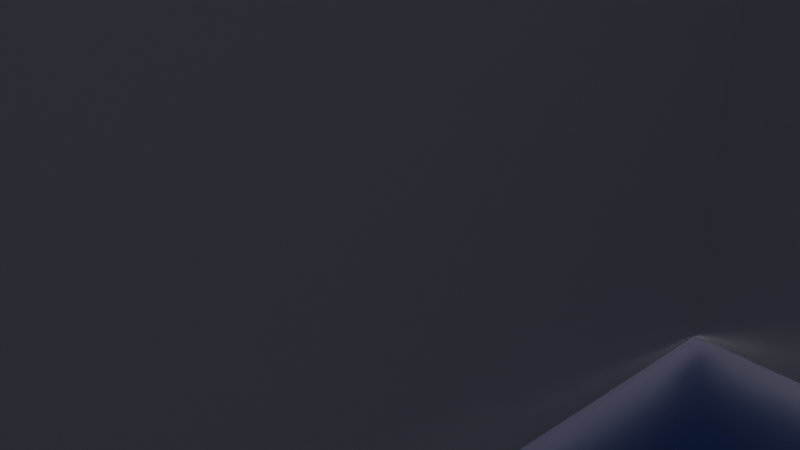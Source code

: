 # Source: level-point.blend  (saved by Blender 2.90.8; exported with 4.5.12 LTS)
import bpy
from mathutils import Matrix  # noqa: F401  (used for matrix-valued properties, if any)

bpy.ops.wm.read_factory_settings(use_empty=True)
scene = bpy.context.scene
scene.name = 'Scene'

# ---- collections
col_scene = bpy.data.collections.new('Scene'); scene.collection.children.link(col_scene)
col_colliders = bpy.data.collections.new('Colliders'); scene.collection.children.link(col_colliders)

# ---- materials (node trees are filled in below, after node groups)
mat_material_001 = bpy.data.materials.new('Material.001')
mat_material_001.use_transparent_shadow = False
mat_tablewood = bpy.data.materials.new('TableWood')
mat_tablewood.use_transparent_shadow = False
mat_wooden = bpy.data.materials.new('Wooden')
mat_wooden.use_transparent_shadow = False
mat_gauc = bpy.data.materials.new('Gauc')
mat_gauc.use_transparent_shadow = False
mat_material_002 = bpy.data.materials.new('Material.002')
mat_material_002.use_transparent_shadow = False

# ---- material node trees
mat_material_001.use_nodes = True; mat_material_001.node_tree.nodes.clear()
_N = mat_material_001.node_tree.nodes; _L = mat_material_001.node_tree.links
n0 = _N.new('ShaderNodeOutputMaterial'); n0.name = 'Material Output'; n0.location = (300, 300)
n1 = _N.new('ShaderNodeBsdfPrincipled'); n1.name = 'Principled BSDF'; n1.location = (10, 300)
n1.distribution = 'GGX'
n1.subsurface_method = 'BURLEY'
n1.inputs[3].default_value = 1.45
n1.inputs[28].default_value = 1.0
_L.new(n1.outputs[0], n0.inputs[0])
n0.is_active_output = True
mat_tablewood.use_nodes = True; mat_tablewood.node_tree.nodes.clear()
_N = mat_tablewood.node_tree.nodes; _L = mat_tablewood.node_tree.links
n0 = _N.new('ShaderNodeOutputMaterial'); n0.name = 'Material Output'; n0.location = (300, 300)
n1 = _N.new('ShaderNodeBsdfPrincipled'); n1.name = 'Principled BSDF'; n1.location = (10, 300)
n1.distribution = 'GGX'
n1.subsurface_method = 'BURLEY'
n1.inputs[0].default_value = (0.3757, 0.2938, 0.06374, 1.0)
n1.inputs[2].default_value = 0.625
n1.inputs[3].default_value = 1.45
n1.inputs[13].default_value = 0.1167
n1.inputs[27].default_value = (0.0, 0.0, 0.0, 1.0)
n1.inputs[28].default_value = 1.0
_L.new(n1.outputs[0], n0.inputs[0])
n0.is_active_output = True
mat_wooden.use_nodes = True; mat_wooden.node_tree.nodes.clear()
_N = mat_wooden.node_tree.nodes; _L = mat_wooden.node_tree.links
n0 = _N.new('ShaderNodeOutputMaterial'); n0.name = 'Material Output'; n0.location = (300, 300)
n1 = _N.new('ShaderNodeBsdfPrincipled'); n1.name = 'Principled BSDF'; n1.location = (10, 300)
n1.distribution = 'GGX'
n1.subsurface_method = 'BURLEY'
n1.inputs[0].default_value = (0.686, 0.3675, 0.1256, 1.0)
n1.inputs[2].default_value = 0.625
n1.inputs[3].default_value = 1.45
n1.inputs[13].default_value = 0.175
n1.inputs[27].default_value = (0.0, 0.0, 0.0, 1.0)
n1.inputs[28].default_value = 1.0
_L.new(n1.outputs[0], n0.inputs[0])
n0.is_active_output = True
mat_gauc.use_nodes = True; mat_gauc.node_tree.nodes.clear()
_N = mat_gauc.node_tree.nodes; _L = mat_gauc.node_tree.links
n0 = _N.new('ShaderNodeOutputMaterial'); n0.name = 'Material Output'; n0.location = (300, 300)
n1 = _N.new('ShaderNodeBsdfPrincipled'); n1.name = 'Principled BSDF'; n1.location = (10, 300)
n1.distribution = 'GGX'
n1.subsurface_method = 'BURLEY'
n1.inputs[0].default_value = (0.8, 0.0, 0.006122, 1.0)
n1.inputs[2].default_value = 0.6917
n1.inputs[3].default_value = 1.45
n1.inputs[13].default_value = 0.06667
n1.inputs[27].default_value = (0.0, 0.0, 0.0, 1.0)
n1.inputs[28].default_value = 1.0
_L.new(n1.outputs[0], n0.inputs[0])
n0.is_active_output = True
mat_material_002.use_nodes = True; mat_material_002.node_tree.nodes.clear()
_N = mat_material_002.node_tree.nodes; _L = mat_material_002.node_tree.links
n0 = _N.new('ShaderNodeOutputMaterial'); n0.name = 'Material Output'; n0.location = (300, 300)
n1 = _N.new('ShaderNodeBsdfPrincipled'); n1.name = 'Principled BSDF'; n1.location = (10, 300)
n1.distribution = 'GGX'
n1.subsurface_method = 'BURLEY'
n1.inputs[0].default_value = (0.0073, 0.0022, 0.01597, 1.0)
n1.inputs[3].default_value = 1.45
n1.inputs[27].default_value = (0.0, 0.004391, 0.02122, 1.0)
n1.inputs[28].default_value = 1.0
_L.new(n1.outputs[0], n0.inputs[0])
n0.is_active_output = True

# ---- world
world_world = bpy.data.worlds.new('World'); scene.world = world_world
world_world.use_nodes = True; world_world.node_tree.nodes.clear()
_N = world_world.node_tree.nodes; _L = world_world.node_tree.links
n0 = _N.new('ShaderNodeOutputWorld'); n0.name = 'World Output'; n0.location = (300, 300)
n1 = _N.new('ShaderNodeBackground'); n1.name = 'Background'; n1.location = (10, 300)
n1.inputs[0].default_value = (0.05088, 0.05088, 0.05088, 1.0)
_L.new(n1.outputs[0], n0.inputs[0])
n0.is_active_output = True
world_world.color = (0.05088, 0.05088, 0.05088)
world_world.use_sun_shadow = False
world_world.sun_shadow_jitter_overblur = 0.0

# ---- cameras
cam_camera = bpy.data.cameras.new('Camera')
cam_camera.clip_end = 100.0
cam_camera.ortho_scale = 7.314

# ---- lights
light_light = bpy.data.lights.new('Light', 'POINT')
light_light.transmission_factor = 0.0
light_light.energy = 1000.0
light_light.shadow_soft_size = 0.1
light_light.shadow_maximum_resolution = 0.006
light_light.use_absolute_resolution = True

# ---- meshes
me_plane = bpy.data.meshes.new('Plane')
me_plane.from_pydata([(1.153, -19.88, 0.0), (1.158, 6.463, 0.0), (-8.014, -20.05, 0.0), (-8.014, 6.635, 0.0), (1.153, -20.05, 0.0), (1.158, 6.635, 0.0), (-8.014, -20.05, 0.0), (-8.014, 6.635, 0.0), (1.153, -20.05, 0.0), (1.158, 6.635, 0.0), (-7.866, -19.88, 0.0), (-7.866, 6.463, 0.0), (1.005, 6.635, 0.0), (1.005, 6.635, 0.0), (1.005, 6.463, 0.0), (5.422, 2.576, 0.0), (5.422, 2.576, 0.0), (5.275, 2.576, 0.0), (1.158, 2.729, 0.0), (1.005, 2.729, 0.0), (5.422, 2.729, 0.0), (5.422, 2.729, 0.0), (5.275, 2.729, 0.0), (1.158, 2.576, 0.0), (1.005, 2.576, 0.0), (5.422, -16.16, 0.0), (5.422, -16.16, 0.0), (5.275, -16.16, 0.0), (1.005, -20.05, 0.0), (1.005, -20.05, 0.0), (1.005, -19.88, 0.0), (5.422, -16.32, 0.0), (5.422, -16.32, 0.0), (5.275, -16.32, 0.0), (1.153, -16.16, 0.0), (1.153, -16.32, 0.0), (1.005, -16.32, 0.0), (1.005, -16.16, 0.0)], [], [(29, 30, 10, 6), (28, 29, 6, 2), (6, 10, 11, 7), (2, 6, 7, 3), (13, 14, 1, 5), (1, 14, 19, 18), (30, 29, 4, 0), (26, 27, 33, 32), (3, 7, 13, 12), (7, 11, 14, 13), (17, 16, 21, 22), (12, 13, 5, 9), (16, 15, 20, 21), (17, 22, 18, 23), (24, 23, 18, 19), (15, 16, 26, 25), (16, 17, 27, 26), (25, 26, 32, 31), (29, 28, 8, 4), (33, 27, 34, 35), (30, 0, 35, 36), (37, 36, 35, 34)])
_uv = me_plane.uv_layers.new(name='UVMap')
_uv.uv.foreach_set('vector', [0.0, 0.0, 0.0, 0.0, 0.0, 0.0, 0.0, 0.0, 0.0, 0.0, 0.0, 0.0, 0.0, 0.0, 0.0, 0.0, 0.0, 0.0, 0.0, 0.0, 0.0, 0.0, 0.0, 0.0, 0.0, 0.0, 0.0, 0.0, 0.0, 0.0, 0.0, 0.0, 0.0, 0.0, 0.0, 0.0, 0.0, 0.0, 0.0, 0.0, 0.0, 0.0, 0.0, 0.0, 0.0, 0.0, 0.0, 0.0, 0.0, 0.0, 0.0, 0.0, 0.0, 0.0, 0.0, 0.0, 0.0, 0.0, 0.0, 0.0, 0.0, 0.0, 0.0, 0.0, 0.0, 0.0, 0.0, 0.0, 0.0, 0.0, 0.0, 0.0, 0.0, 0.0, 0.0, 0.0, 0.0, 0.0, 0.0, 0.0, 0.0, 0.0, 0.0, 0.0, 0.0, 0.0, 0.0, 0.0, 0.0, 0.0, 0.0, 0.0, 0.0, 0.0, 0.0, 0.0, 0.0, 0.0, 0.0, 0.0, 0.0, 0.0, 0.0, 0.0, 0.0, 0.0, 0.0, 0.0, 0.0, 0.0, 0.0, 0.0, 0.0, 0.0, 0.0, 0.0, 0.0, 0.0, 0.0, 0.0, 0.0, 0.0, 0.0, 0.0, 0.0, 0.0, 0.0, 0.0, 0.0, 0.0, 0.0, 0.0, 0.0, 0.0, 0.0, 0.0, 0.0, 0.0, 0.0, 0.0, 0.0, 0.0, 0.0, 0.0, 0.0, 0.0, 0.0, 0.0, 0.0, 0.0, 0.0, 0.0, 0.0, 0.0, 0.0, 0.0, 0.0, 0.0, 0.0, 0.0, 0.0, 0.0, 0.0, 0.0, 0.0, 0.0, 0.0, 0.0, 0.0, 0.0, 0.0, 0.0, 0.0, 0.0, 0.0, 0.0])
me_plane.materials.append(mat_material_001)
me_plane.use_remesh_fix_poles = True
me_plane.use_remesh_preserve_attributes = False
me_plane.use_mirror_vertex_groups = False
me_plane.update()
me_cube_006 = bpy.data.meshes.new('Cube.006')
me_cube_006.from_pydata([(1.278, -2.943, 0.04777), (1.278, -2.943, -0.04777), (-1.278, -2.943, 0.04777), (-1.278, -2.943, -0.04777), (1.278, 2.943, 0.04777), (1.278, 2.943, -0.04777), (-1.278, 2.943, 0.04777), (-1.278, 2.943, -0.04777), (-1.8e-07, -2.384, 0.04777), (-1.8e-07, -2.384, -0.04777), (1.8e-07, 2.384, 0.04777), (1.8e-07, 2.384, -0.04777), (1.278, -2.984, 0.04777), (1.278, -2.984, -0.04777), (-1.278, -2.984, 0.04777), (-1.278, -2.984, -0.04777), (-1.831e-07, -2.426, 0.04777), (-1.831e-07, -2.426, -0.04777), (1.278, -4.403, 0.04777), (1.278, -4.403, -0.04777), (-1.278, -4.403, 0.04777), (-1.278, -4.403, -0.04777), (-3.745e-07, -4.96, 0.04777), (-3.745e-07, -4.96, -0.04777), (1.278, 4.407, 0.04777), (1.278, 4.407, -0.04777), (-1.278, 4.407, 0.04777), (-1.278, 4.407, -0.04777), (3.748e-07, 4.965, 0.04777), (3.748e-07, 4.965, -0.04777), (1.278, 2.988, 0.04777), (1.278, 2.988, -0.04777), (-1.278, 2.988, 0.04777), (-1.278, 2.988, -0.04777), (1.835e-07, 2.431, 0.04777), (1.835e-07, 2.431, -0.04777)], [], [(8, 9, 3, 2), (2, 3, 7, 6), (10, 11, 5, 4), (4, 5, 1, 0), (8, 10, 4, 0), (11, 9, 1, 5), (7, 3, 9, 11), (2, 6, 10, 8), (6, 7, 11, 10), (0, 1, 9, 8), (16, 14, 15, 17), (12, 16, 17, 13), (22, 23, 21, 20), (18, 19, 23, 22), (17, 15, 21, 23), (16, 12, 18, 22), (13, 17, 23, 19), (15, 14, 20, 21), (12, 13, 19, 18), (14, 16, 22, 20), (28, 26, 27, 29), (24, 28, 29, 25), (34, 35, 33, 32), (30, 31, 35, 34), (29, 27, 33, 35), (28, 24, 30, 34), (25, 29, 35, 31), (27, 26, 32, 33), (24, 25, 31, 30), (26, 28, 34, 32)])
_uv = me_cube_006.uv_layers.new(name='UVMap')
_uv.uv.foreach_set('vector', [0.375, 0.125, 0.625, 0.125, 0.625, 0.25, 0.375, 0.25, 0.375, 0.25, 0.625, 0.25, 0.625, 0.5, 0.375, 0.5, 0.375, 0.625, 0.625, 0.625, 0.625, 0.75, 0.375, 0.75, 0.375, 0.75, 0.625, 0.75, 0.625, 1.0, 0.375, 1.0, 0.125, 0.625, 0.375, 0.625, 0.375, 0.75, 0.125, 0.75, 0.625, 0.625, 0.875, 0.625, 0.875, 0.75, 0.625, 0.75, 0.625, 0.5, 0.875, 0.5, 0.875, 0.625, 0.625, 0.625, 0.125, 0.5, 0.375, 0.5, 0.375, 0.625, 0.125, 0.625, 0.375, 0.5, 0.625, 0.5, 0.625, 0.625, 0.375, 0.625, 0.375, 0.0, 0.625, 0.0, 0.625, 0.125, 0.375, 0.125, 0.375, 0.125, 0.375, 0.25, 0.625, 0.25, 0.625, 0.125, 0.375, 0.0, 0.375, 0.125, 0.625, 0.125, 0.625, 0.0, 0.375, 0.125, 0.625, 0.125, 0.625, 0.25, 0.375, 0.25, 0.375, 0.0, 0.625, 0.0, 0.625, 0.125, 0.375, 0.125, 0.625, 0.125, 0.625, 0.25, 0.625, 0.25, 0.625, 0.125, 0.375, 0.125, 0.375, 0.0, 0.375, 0.0, 0.375, 0.125, 0.625, 0.0, 0.625, 0.125, 0.625, 0.125, 0.625, 0.0, 0.625, 0.25, 0.375, 0.25, 0.375, 0.25, 0.625, 0.25, 0.375, 0.0, 0.625, 0.0, 0.625, 0.0, 0.375, 0.0, 0.375, 0.25, 0.375, 0.125, 0.375, 0.125, 0.375, 0.25, 0.375, 0.125, 0.375, 0.25, 0.625, 0.25, 0.625, 0.125, 0.375, 0.0, 0.375, 0.125, 0.625, 0.125, 0.625, 0.0, 0.375, 0.125, 0.625, 0.125, 0.625, 0.25, 0.375, 0.25, 0.375, 0.0, 0.625, 0.0, 0.625, 0.125, 0.375, 0.125, 0.625, 0.125, 0.625, 0.25, 0.625, 0.25, 0.625, 0.125, 0.375, 0.125, 0.375, 0.0, 0.375, 0.0, 0.375, 0.125, 0.625, 0.0, 0.625, 0.125, 0.625, 0.125, 0.625, 0.0, 0.625, 0.25, 0.375, 0.25, 0.375, 0.25, 0.625, 0.25, 0.375, 0.0, 0.625, 0.0, 0.625, 0.0, 0.375, 0.0, 0.375, 0.25, 0.375, 0.125, 0.375, 0.125, 0.375, 0.25])
me_cube_006.materials.append(mat_tablewood)
me_cube_006.use_remesh_fix_poles = True
me_cube_006.use_remesh_preserve_attributes = False
me_cube_006.use_mirror_vertex_groups = False
me_cube_006.update()
me_cube_007 = bpy.data.meshes.new('Cube.007')
me_cube_007.from_pydata([(0.7192, -1.82, 0.04777), (0.7192, -1.82, -0.04777), (-0.7192, -1.82, 0.04777), (-0.7192, -1.82, -0.04777), (0.7192, 1.82, 0.04777), (0.7192, 1.82, -0.04777), (-0.7192, 1.82, 0.04777), (-0.7192, 1.82, -0.04777)], [], [(0, 1, 3, 2), (2, 3, 7, 6), (6, 7, 5, 4), (4, 5, 1, 0), (2, 6, 4, 0), (7, 3, 1, 5)])
_uv = me_cube_007.uv_layers.new(name='UVMap')
_uv.uv.foreach_set('vector', [0.375, 0.0, 0.625, 0.0, 0.625, 0.25, 0.375, 0.25, 0.375, 0.25, 0.625, 0.25, 0.625, 0.5, 0.375, 0.5, 0.375, 0.5, 0.625, 0.5, 0.625, 0.75, 0.375, 0.75, 0.375, 0.75, 0.625, 0.75, 0.625, 1.0, 0.375, 1.0, 0.125, 0.5, 0.375, 0.5, 0.375, 0.75, 0.125, 0.75, 0.625, 0.5, 0.875, 0.5, 0.875, 0.75, 0.625, 0.75])
me_cube_007.materials.append(mat_wooden)
me_cube_007.use_remesh_fix_poles = True
me_cube_007.use_remesh_preserve_attributes = False
me_cube_007.use_mirror_vertex_groups = False
me_cube_007.update()
me_cube_008 = bpy.data.meshes.new('Cube.008')
me_cube_008.from_pydata([(0.7192, -0.573, 0.04777), (0.7192, -0.573, -1.081), (-0.7192, -0.573, 0.04777), (-0.7192, -0.573, -1.081), (0.7192, 0.573, 0.04777), (0.7192, 0.573, -1.081), (-0.7192, 0.573, 0.04777), (-0.7192, 0.573, -1.081)], [], [(0, 1, 3, 2), (2, 3, 7, 6), (6, 7, 5, 4), (4, 5, 1, 0), (2, 6, 4, 0), (7, 3, 1, 5)])
_uv = me_cube_008.uv_layers.new(name='UVMap')
_uv.uv.foreach_set('vector', [0.375, 0.0, 0.625, 0.0, 0.625, 0.25, 0.375, 0.25, 0.375, 0.25, 0.625, 0.25, 0.625, 0.5, 0.375, 0.5, 0.375, 0.5, 0.625, 0.5, 0.625, 0.75, 0.375, 0.75, 0.375, 0.75, 0.625, 0.75, 0.625, 1.0, 0.375, 1.0, 0.125, 0.5, 0.375, 0.5, 0.375, 0.75, 0.125, 0.75, 0.625, 0.5, 0.875, 0.5, 0.875, 0.75, 0.625, 0.75])
me_cube_008.materials.append(mat_wooden)
me_cube_008.use_remesh_fix_poles = True
me_cube_008.use_remesh_preserve_attributes = False
me_cube_008.use_mirror_vertex_groups = False
me_cube_008.update()
me_cube_015 = bpy.data.meshes.new('Cube.015')
me_cube_015.from_pydata([(-1.21, -0.5857, -0.315), (-1.21, -0.5857, 0.315), (-1.21, 0.5857, -0.315), (-1.21, 0.5857, 0.315), (1.21, -0.5857, -0.315), (1.21, -0.5857, 0.315), (1.21, 0.5857, -0.315), (1.21, 0.5857, 0.315)], [], [(0, 1, 3, 2), (2, 3, 7, 6), (6, 7, 5, 4), (4, 5, 1, 0), (2, 6, 4, 0), (7, 3, 1, 5)])
_uv = me_cube_015.uv_layers.new(name='UVMap')
_uv.uv.foreach_set('vector', [0.375, 0.0, 0.625, 0.0, 0.625, 0.25, 0.375, 0.25, 0.375, 0.25, 0.625, 0.25, 0.625, 0.5, 0.375, 0.5, 0.375, 0.5, 0.625, 0.5, 0.625, 0.75, 0.375, 0.75, 0.375, 0.75, 0.625, 0.75, 0.625, 1.0, 0.375, 1.0, 0.125, 0.5, 0.375, 0.5, 0.375, 0.75, 0.125, 0.75, 0.625, 0.5, 0.875, 0.5, 0.875, 0.75, 0.625, 0.75])
me_cube_015.materials.append(mat_wooden)
me_cube_015.use_remesh_fix_poles = True
me_cube_015.use_remesh_preserve_attributes = False
me_cube_015.use_mirror_vertex_groups = False
me_cube_015.update()
me_cube_018 = bpy.data.meshes.new('Cube.018')
me_cube_018.from_pydata([(-1.125, -0.5857, -1.789), (-1.125, -0.5857, 1.789), (-1.125, 0.5857, -1.789), (-1.125, 0.5857, 1.789), (1.125, -0.5857, -1.789), (1.125, -0.5857, 1.789), (1.125, 0.5857, -1.789), (1.125, 0.5857, 1.789), (-1.043, 0.5857, 1.658), (-1.043, 0.5857, -1.658), (1.043, 0.5857, -1.658), (1.043, 0.5857, 1.658), (-1.043, -0.5168, 1.658), (-1.043, -0.5168, -1.658), (1.043, -0.5168, -1.658), (1.043, -0.5168, 1.658)], [], [(0, 1, 3, 2), (3, 7, 11, 8), (6, 7, 5, 4), (4, 5, 1, 0), (2, 6, 4, 0), (7, 3, 1, 5), (8, 11, 15, 12), (2, 3, 8, 9), (7, 6, 10, 11), (6, 2, 9, 10), (13, 12, 15, 14), (9, 8, 12, 13), (11, 10, 14, 15), (10, 9, 13, 14)])
_uv = me_cube_018.uv_layers.new(name='UVMap')
_uv.uv.foreach_set('vector', [0.375, 0.0, 0.625, 0.0, 0.625, 0.25, 0.375, 0.25, 0.875, 0.5, 0.625, 0.5, 0.625, 0.5, 0.875, 0.5, 0.375, 0.5, 0.625, 0.5, 0.625, 0.75, 0.375, 0.75, 0.375, 0.75, 0.625, 0.75, 0.625, 1.0, 0.375, 1.0, 0.125, 0.5, 0.375, 0.5, 0.375, 0.75, 0.125, 0.75, 0.625, 0.5, 0.875, 0.5, 0.875, 0.75, 0.625, 0.75, 0.875, 0.5, 0.625, 0.5, 0.625, 0.5, 0.875, 0.5, 0.375, 0.25, 0.625, 0.25, 0.625, 0.25, 0.375, 0.25, 0.625, 0.5, 0.375, 0.5, 0.375, 0.5, 0.625, 0.5, 0.375, 0.5, 0.125, 0.5, 0.125, 0.5, 0.375, 0.5, 0.375, 0.25, 0.625, 0.25, 0.625, 0.5, 0.375, 0.5, 0.375, 0.25, 0.625, 0.25, 0.625, 0.25, 0.375, 0.25, 0.625, 0.5, 0.375, 0.5, 0.375, 0.5, 0.625, 0.5, 0.375, 0.5, 0.125, 0.5, 0.125, 0.5, 0.375, 0.5])
me_cube_018.materials.append(mat_wooden)
me_cube_018.use_remesh_fix_poles = True
me_cube_018.use_remesh_preserve_attributes = False
me_cube_018.use_mirror_vertex_groups = False
me_cube_018.update()
me_cube_019 = bpy.data.meshes.new('Cube.019')
me_cube_019.from_pydata([(0.7192, -1.221, 0.04777), (0.7192, -1.221, -0.04777), (-0.7192, -1.221, 0.04777), (-0.7192, -1.221, -0.04777), (0.7192, 1.221, 0.04777), (0.7192, 1.221, -0.04777), (-0.7192, 1.221, 0.04777), (-0.7192, 1.221, -0.04777)], [], [(0, 1, 3, 2), (2, 3, 7, 6), (6, 7, 5, 4), (4, 5, 1, 0), (2, 6, 4, 0), (7, 3, 1, 5)])
_uv = me_cube_019.uv_layers.new(name='UVMap')
_uv.uv.foreach_set('vector', [0.375, 0.0, 0.625, 0.0, 0.625, 0.25, 0.375, 0.25, 0.375, 0.25, 0.625, 0.25, 0.625, 0.5, 0.375, 0.5, 0.375, 0.5, 0.625, 0.5, 0.625, 0.75, 0.375, 0.75, 0.375, 0.75, 0.625, 0.75, 0.625, 1.0, 0.375, 1.0, 0.125, 0.5, 0.375, 0.5, 0.375, 0.75, 0.125, 0.75, 0.625, 0.5, 0.875, 0.5, 0.875, 0.75, 0.625, 0.75])
me_cube_019.materials.append(mat_wooden)
me_cube_019.use_remesh_fix_poles = True
me_cube_019.use_remesh_preserve_attributes = False
me_cube_019.use_mirror_vertex_groups = False
me_cube_019.update()
me_cube_020 = bpy.data.meshes.new('Cube.020')
me_cube_020.from_pydata([(-0.8466, -0.5857, -1.773), (-0.8466, -0.5857, 1.773), (-0.8466, 0.5857, -1.773), (-0.8466, 0.5857, 1.773), (0.8466, -0.5857, -1.773), (0.8466, -0.5857, 1.773), (0.8466, 0.5857, -1.773), (0.8466, 0.5857, 1.773), (-0.816, 0.5857, 1.709), (-0.816, 0.5857, -1.709), (0.816, 0.5857, -1.709), (0.816, 0.5857, 1.709), (-0.816, -0.5207, 1.709), (-0.816, -0.5207, -1.709), (0.816, -0.5207, -1.709), (0.816, -0.5207, 1.709)], [], [(0, 1, 3, 2), (3, 7, 11, 8), (6, 7, 5, 4), (4, 5, 1, 0), (2, 6, 4, 0), (7, 3, 1, 5), (8, 11, 15, 12), (2, 3, 8, 9), (7, 6, 10, 11), (6, 2, 9, 10), (13, 12, 15, 14), (9, 8, 12, 13), (11, 10, 14, 15), (10, 9, 13, 14)])
_uv = me_cube_020.uv_layers.new(name='UVMap')
_uv.uv.foreach_set('vector', [0.375, 0.0, 0.625, 0.0, 0.625, 0.25, 0.375, 0.25, 0.875, 0.5, 0.625, 0.5, 0.625, 0.5, 0.875, 0.5, 0.375, 0.5, 0.625, 0.5, 0.625, 0.75, 0.375, 0.75, 0.375, 0.75, 0.625, 0.75, 0.625, 1.0, 0.375, 1.0, 0.125, 0.5, 0.375, 0.5, 0.375, 0.75, 0.125, 0.75, 0.625, 0.5, 0.875, 0.5, 0.875, 0.75, 0.625, 0.75, 0.875, 0.5, 0.625, 0.5, 0.625, 0.5, 0.875, 0.5, 0.375, 0.25, 0.625, 0.25, 0.625, 0.25, 0.375, 0.25, 0.625, 0.5, 0.375, 0.5, 0.375, 0.5, 0.625, 0.5, 0.375, 0.5, 0.125, 0.5, 0.125, 0.5, 0.375, 0.5, 0.375, 0.25, 0.625, 0.25, 0.625, 0.5, 0.375, 0.5, 0.375, 0.25, 0.625, 0.25, 0.625, 0.25, 0.375, 0.25, 0.625, 0.5, 0.375, 0.5, 0.375, 0.5, 0.625, 0.5, 0.375, 0.5, 0.125, 0.5, 0.125, 0.5, 0.375, 0.5])
me_cube_020.materials.append(mat_wooden)
me_cube_020.use_remesh_fix_poles = True
me_cube_020.use_remesh_preserve_attributes = False
me_cube_020.use_mirror_vertex_groups = False
me_cube_020.update()
me_cube_021 = bpy.data.meshes.new('Cube.021')
me_cube_021.from_pydata([(-1.262, -0.5857, -0.315), (-1.262, -0.5857, 0.315), (-1.262, 0.5857, -0.315), (-1.262, 0.5857, 0.315), (1.262, -0.5857, -0.315), (1.262, -0.5857, 0.315), (1.262, 0.5857, -0.315), (1.262, 0.5857, 0.315)], [], [(0, 1, 3, 2), (2, 3, 7, 6), (6, 7, 5, 4), (4, 5, 1, 0), (2, 6, 4, 0), (7, 3, 1, 5)])
_uv = me_cube_021.uv_layers.new(name='UVMap')
_uv.uv.foreach_set('vector', [0.375, 0.0, 0.625, 0.0, 0.625, 0.25, 0.375, 0.25, 0.375, 0.25, 0.625, 0.25, 0.625, 0.5, 0.375, 0.5, 0.375, 0.5, 0.625, 0.5, 0.625, 0.75, 0.375, 0.75, 0.375, 0.75, 0.625, 0.75, 0.625, 1.0, 0.375, 1.0, 0.125, 0.5, 0.375, 0.5, 0.375, 0.75, 0.125, 0.75, 0.625, 0.5, 0.875, 0.5, 0.875, 0.75, 0.625, 0.75])
me_cube_021.materials.append(mat_wooden)
me_cube_021.use_remesh_fix_poles = True
me_cube_021.use_remesh_preserve_attributes = False
me_cube_021.use_mirror_vertex_groups = False
me_cube_021.update()
me_cube_022 = bpy.data.meshes.new('Cube.022')
me_cube_022.from_pydata([(-2.049, 2.049, 0.2528), (-2.049, 2.049, -0.2528), (2.049, 2.049, 0.2528), (2.049, 2.049, -0.2528), (-2.049, -2.049, 0.2528), (-2.049, -2.049, -0.2528), (2.049, -2.049, 0.2528), (2.049, -2.049, -0.2528)], [], [(0, 1, 3, 2), (2, 3, 7, 6), (6, 7, 5, 4), (4, 5, 1, 0), (2, 6, 4, 0), (7, 3, 1, 5)])
_uv = me_cube_022.uv_layers.new(name='UVMap')
_uv.uv.foreach_set('vector', [0.375, 0.0, 0.625, 0.0, 0.625, 0.25, 0.375, 0.25, 0.375, 0.25, 0.625, 0.25, 0.625, 0.5, 0.375, 0.5, 0.375, 0.5, 0.625, 0.5, 0.625, 0.75, 0.375, 0.75, 0.375, 0.75, 0.625, 0.75, 0.625, 1.0, 0.375, 1.0, 0.125, 0.5, 0.375, 0.5, 0.375, 0.75, 0.125, 0.75, 0.625, 0.5, 0.875, 0.5, 0.875, 0.75, 0.625, 0.75])
me_cube_022.materials.append(mat_gauc)
me_cube_022.use_remesh_fix_poles = True
me_cube_022.use_remesh_preserve_attributes = False
me_cube_022.use_mirror_vertex_groups = False
me_cube_022.update()
me_cube_023 = bpy.data.meshes.new('Cube.023')
me_cube_023.from_pydata([(2.041, -0.2367, -0.5857), (2.041, -0.2367, 0.5857), (-2.041, -0.2367, -0.5857), (-2.041, -0.2367, 0.5857), (2.041, 0.2367, -0.5857), (2.041, 0.2367, 0.5857), (-2.041, 0.2367, -0.5857), (-2.041, 0.2367, 0.5857)], [], [(0, 1, 3, 2), (2, 3, 7, 6), (6, 7, 5, 4), (4, 5, 1, 0), (2, 6, 4, 0), (7, 3, 1, 5)])
_uv = me_cube_023.uv_layers.new(name='UVMap')
_uv.uv.foreach_set('vector', [0.375, 0.0, 0.625, 0.0, 0.625, 0.25, 0.375, 0.25, 0.375, 0.25, 0.625, 0.25, 0.625, 0.5, 0.375, 0.5, 0.375, 0.5, 0.625, 0.5, 0.625, 0.75, 0.375, 0.75, 0.375, 0.75, 0.625, 0.75, 0.625, 1.0, 0.375, 1.0, 0.125, 0.5, 0.375, 0.5, 0.375, 0.75, 0.125, 0.75, 0.625, 0.5, 0.875, 0.5, 0.875, 0.75, 0.625, 0.75])
me_cube_023.materials.append(mat_gauc)
me_cube_023.use_remesh_fix_poles = True
me_cube_023.use_remesh_preserve_attributes = False
me_cube_023.use_mirror_vertex_groups = False
me_cube_023.update()
me_cube_024 = bpy.data.meshes.new('Cube.024')
me_cube_024.from_pydata([(-0.2367, -2.041, -0.5857), (-0.2367, -2.041, 0.5857), (-0.2367, 2.041, -0.5857), (-0.2367, 2.041, 0.5857), (0.2367, -2.041, -0.5857), (0.2367, -2.041, 0.5857), (0.2367, 2.041, -0.5857), (0.2367, 2.041, 0.5857)], [], [(0, 1, 3, 2), (2, 3, 7, 6), (6, 7, 5, 4), (4, 5, 1, 0), (2, 6, 4, 0), (7, 3, 1, 5)])
_uv = me_cube_024.uv_layers.new(name='UVMap')
_uv.uv.foreach_set('vector', [0.375, 0.0, 0.625, 0.0, 0.625, 0.25, 0.375, 0.25, 0.375, 0.25, 0.625, 0.25, 0.625, 0.5, 0.375, 0.5, 0.375, 0.5, 0.625, 0.5, 0.625, 0.75, 0.375, 0.75, 0.375, 0.75, 0.625, 0.75, 0.625, 1.0, 0.375, 1.0, 0.125, 0.5, 0.375, 0.5, 0.375, 0.75, 0.125, 0.75, 0.625, 0.5, 0.875, 0.5, 0.875, 0.75, 0.625, 0.75])
me_cube_024.materials.append(mat_gauc)
me_cube_024.use_remesh_fix_poles = True
me_cube_024.use_remesh_preserve_attributes = False
me_cube_024.use_mirror_vertex_groups = False
me_cube_024.update()
me_cube_025 = bpy.data.meshes.new('Cube.025')
me_cube_025.from_pydata([(0.5857, -1.125, -0.315), (0.5857, -1.125, 0.315), (-0.5857, -1.125, -0.315), (-0.5857, -1.125, 0.315), (0.5857, 1.125, -0.315), (0.5857, 1.125, 0.315), (-0.5857, 1.125, -0.315), (-0.5857, 1.125, 0.315), (0.5494, -1.09, 0.315), (-0.5857, -1.09, 0.315), (-0.5857, 1.09, 0.315), (0.5494, 1.09, 0.315), (0.5494, -1.09, -0.2744), (-0.5857, -1.09, -0.2744), (-0.5857, 1.09, -0.2744), (0.5494, 1.09, -0.2744)], [], [(0, 1, 3, 2), (3, 9, 13, 2), (6, 7, 5, 4), (4, 5, 1, 0), (2, 6, 4, 0), (6, 2, 13, 14), (11, 10, 14, 15), (5, 7, 10, 11), (3, 1, 8, 9), (1, 5, 11, 8), (14, 13, 12, 15), (9, 8, 12, 13), (8, 11, 15, 12), (6, 14, 10, 7)])
_uv = me_cube_025.uv_layers.new(name='UVMap')
_uv.uv.foreach_set('vector', [0.375, 0.0, 0.625, 0.0, 0.625, 0.25, 0.375, 0.25, 0.625, 0.25, 0.625, 0.25, 0.625, 0.25, 0.375, 0.25, 0.375, 0.5, 0.625, 0.5, 0.625, 0.75, 0.375, 0.75, 0.375, 0.75, 0.625, 0.75, 0.625, 1.0, 0.375, 1.0, 0.125, 0.5, 0.375, 0.5, 0.375, 0.75, 0.125, 0.75, 0.375, 0.5, 0.375, 0.25, 0.875, 0.5, 0.625, 0.5, 0.625, 0.75, 0.625, 0.5, 0.625, 0.5, 0.625, 0.75, 0.625, 0.75, 0.625, 0.5, 0.625, 0.5, 0.625, 0.75, 0.625, 0.25, 0.625, 0.0, 0.625, 0.0, 0.625, 0.25, 0.625, 1.0, 0.625, 0.75, 0.625, 0.75, 0.625, 1.0, 0.625, 0.5, 0.875, 0.5, 0.875, 0.75, 0.625, 0.75, 0.625, 0.25, 0.625, 0.0, 0.625, 0.0, 0.625, 0.25, 0.625, 1.0, 0.625, 0.75, 0.625, 0.75, 0.625, 1.0, 0.375, 0.5, 0.625, 0.5, 0.625, 0.5, 0.625, 0.5])
me_cube_025.materials.append(mat_wooden)
me_cube_025.use_remesh_fix_poles = True
me_cube_025.use_remesh_preserve_attributes = False
me_cube_025.use_mirror_vertex_groups = False
me_cube_025.update()
me_cube_026 = bpy.data.meshes.new('Cube.026')
me_cube_026.from_pydata([(-0.8466, -0.5857, -1.773), (-0.8466, -0.5857, 1.773), (-0.8466, 0.5857, -1.773), (-0.8466, 0.5857, 1.773), (0.8466, -0.5857, -1.773), (0.8466, -0.5857, 1.773), (0.8466, 0.5857, -1.773), (0.8466, 0.5857, 1.773)], [], [(0, 1, 3, 2), (2, 3, 7, 6), (6, 7, 5, 4), (4, 5, 1, 0), (2, 6, 4, 0), (7, 3, 1, 5)])
_uv = me_cube_026.uv_layers.new(name='UVMap')
_uv.uv.foreach_set('vector', [0.375, 0.0, 0.625, 0.0, 0.625, 0.25, 0.375, 0.25, 0.375, 0.25, 0.625, 0.25, 0.625, 0.5, 0.375, 0.5, 0.375, 0.5, 0.625, 0.5, 0.625, 0.75, 0.375, 0.75, 0.375, 0.75, 0.625, 0.75, 0.625, 1.0, 0.375, 1.0, 0.125, 0.5, 0.375, 0.5, 0.375, 0.75, 0.125, 0.75, 0.625, 0.5, 0.875, 0.5, 0.875, 0.75, 0.625, 0.75])
me_cube_026.materials.append(mat_wooden)
me_cube_026.use_remesh_fix_poles = True
me_cube_026.use_remesh_preserve_attributes = False
me_cube_026.use_mirror_vertex_groups = False
me_cube_026.update()
me_cube_027 = bpy.data.meshes.new('Cube.027')
me_cube_027.from_pydata([(0.08134, -0.08509, -0.4712), (0.08134, -0.08509, 0.4712), (-0.08134, -0.08509, -0.4712), (-0.08134, -0.08509, 0.4712), (0.08134, 0.08509, -0.4712), (0.08134, 0.08509, 0.4712), (-0.08134, 0.08509, -0.4712), (-0.08134, 0.08509, 0.4712)], [], [(0, 1, 3, 2), (2, 3, 7, 6), (6, 7, 5, 4), (4, 5, 1, 0), (2, 6, 4, 0), (7, 3, 1, 5)])
_uv = me_cube_027.uv_layers.new(name='UVMap')
_uv.uv.foreach_set('vector', [0.375, 0.0, 0.625, 0.0, 0.625, 0.25, 0.375, 0.25, 0.375, 0.25, 0.625, 0.25, 0.625, 0.5, 0.375, 0.5, 0.375, 0.5, 0.625, 0.5, 0.625, 0.75, 0.375, 0.75, 0.375, 0.75, 0.625, 0.75, 0.625, 1.0, 0.375, 1.0, 0.125, 0.5, 0.375, 0.5, 0.375, 0.75, 0.125, 0.75, 0.625, 0.5, 0.875, 0.5, 0.875, 0.75, 0.625, 0.75])
me_cube_027.materials.append(mat_tablewood)
me_cube_027.use_remesh_fix_poles = True
me_cube_027.use_remesh_preserve_attributes = False
me_cube_027.use_mirror_vertex_groups = False
me_cube_027.update()
me_cube_028 = bpy.data.meshes.new('Cube.028')
me_cube_028.from_pydata([(0.08134, -0.08509, -0.4712), (0.08134, -0.08509, 0.4712), (-0.08134, -0.08509, -0.4712), (-0.08134, -0.08509, 0.4712), (0.08134, 0.08509, -0.4712), (0.08134, 0.08509, 0.4712), (-0.08134, 0.08509, -0.4712), (-0.08134, 0.08509, 0.4712)], [], [(0, 1, 3, 2), (2, 3, 7, 6), (6, 7, 5, 4), (4, 5, 1, 0), (2, 6, 4, 0), (7, 3, 1, 5)])
_uv = me_cube_028.uv_layers.new(name='UVMap')
_uv.uv.foreach_set('vector', [0.375, 0.0, 0.625, 0.0, 0.625, 0.25, 0.375, 0.25, 0.375, 0.25, 0.625, 0.25, 0.625, 0.5, 0.375, 0.5, 0.375, 0.5, 0.625, 0.5, 0.625, 0.75, 0.375, 0.75, 0.375, 0.75, 0.625, 0.75, 0.625, 1.0, 0.375, 1.0, 0.125, 0.5, 0.375, 0.5, 0.375, 0.75, 0.125, 0.75, 0.625, 0.5, 0.875, 0.5, 0.875, 0.75, 0.625, 0.75])
me_cube_028.materials.append(mat_tablewood)
me_cube_028.use_remesh_fix_poles = True
me_cube_028.use_remesh_preserve_attributes = False
me_cube_028.use_mirror_vertex_groups = False
me_cube_028.update()
me_cube_029 = bpy.data.meshes.new('Cube.029')
me_cube_029.from_pydata([(0.08134, -0.08509, -0.4712), (0.08134, -0.08509, 0.4712), (-0.08134, -0.08509, -0.4712), (-0.08134, -0.08509, 0.4712), (0.08134, 0.08509, -0.4712), (0.08134, 0.08509, 0.4712), (-0.08134, 0.08509, -0.4712), (-0.08134, 0.08509, 0.4712)], [], [(0, 1, 3, 2), (2, 3, 7, 6), (6, 7, 5, 4), (4, 5, 1, 0), (2, 6, 4, 0), (7, 3, 1, 5)])
_uv = me_cube_029.uv_layers.new(name='UVMap')
_uv.uv.foreach_set('vector', [0.375, 0.0, 0.625, 0.0, 0.625, 0.25, 0.375, 0.25, 0.375, 0.25, 0.625, 0.25, 0.625, 0.5, 0.375, 0.5, 0.375, 0.5, 0.625, 0.5, 0.625, 0.75, 0.375, 0.75, 0.375, 0.75, 0.625, 0.75, 0.625, 1.0, 0.375, 1.0, 0.125, 0.5, 0.375, 0.5, 0.375, 0.75, 0.125, 0.75, 0.625, 0.5, 0.875, 0.5, 0.875, 0.75, 0.625, 0.75])
me_cube_029.materials.append(mat_tablewood)
me_cube_029.use_remesh_fix_poles = True
me_cube_029.use_remesh_preserve_attributes = False
me_cube_029.use_mirror_vertex_groups = False
me_cube_029.update()
me_cube_030 = bpy.data.meshes.new('Cube.030')
me_cube_030.from_pydata([(0.08134, -0.08509, -0.4712), (0.08134, -0.08509, 0.4712), (-0.08134, -0.08509, -0.4712), (-0.08134, -0.08509, 0.4712), (0.08134, 0.08509, -0.4712), (0.08134, 0.08509, 0.4712), (-0.08134, 0.08509, -0.4712), (-0.08134, 0.08509, 0.4712)], [], [(0, 1, 3, 2), (2, 3, 7, 6), (6, 7, 5, 4), (4, 5, 1, 0), (2, 6, 4, 0), (7, 3, 1, 5)])
_uv = me_cube_030.uv_layers.new(name='UVMap')
_uv.uv.foreach_set('vector', [0.375, 0.0, 0.625, 0.0, 0.625, 0.25, 0.375, 0.25, 0.375, 0.25, 0.625, 0.25, 0.625, 0.5, 0.375, 0.5, 0.375, 0.5, 0.625, 0.5, 0.625, 0.75, 0.375, 0.75, 0.375, 0.75, 0.625, 0.75, 0.625, 1.0, 0.375, 1.0, 0.125, 0.5, 0.375, 0.5, 0.375, 0.75, 0.125, 0.75, 0.625, 0.5, 0.875, 0.5, 0.875, 0.75, 0.625, 0.75])
me_cube_030.materials.append(mat_tablewood)
me_cube_030.use_remesh_fix_poles = True
me_cube_030.use_remesh_preserve_attributes = False
me_cube_030.use_mirror_vertex_groups = False
me_cube_030.update()
me_cube_031 = bpy.data.meshes.new('Cube.031')
me_cube_031.from_pydata([(0.08134, -0.08509, -0.4712), (0.08134, -0.08509, 0.4712), (-0.08134, -0.08509, -0.4712), (-0.08134, -0.08509, 0.4712), (0.08134, 0.08509, -0.4712), (0.08134, 0.08509, 0.4712), (-0.08134, 0.08509, -0.4712), (-0.08134, 0.08509, 0.4712)], [], [(0, 1, 3, 2), (2, 3, 7, 6), (6, 7, 5, 4), (4, 5, 1, 0), (2, 6, 4, 0), (7, 3, 1, 5)])
_uv = me_cube_031.uv_layers.new(name='UVMap')
_uv.uv.foreach_set('vector', [0.375, 0.0, 0.625, 0.0, 0.625, 0.25, 0.375, 0.25, 0.375, 0.25, 0.625, 0.25, 0.625, 0.5, 0.375, 0.5, 0.375, 0.5, 0.625, 0.5, 0.625, 0.75, 0.375, 0.75, 0.375, 0.75, 0.625, 0.75, 0.625, 1.0, 0.375, 1.0, 0.125, 0.5, 0.375, 0.5, 0.375, 0.75, 0.125, 0.75, 0.625, 0.5, 0.875, 0.5, 0.875, 0.75, 0.625, 0.75])
me_cube_031.materials.append(mat_tablewood)
me_cube_031.use_remesh_fix_poles = True
me_cube_031.use_remesh_preserve_attributes = False
me_cube_031.use_mirror_vertex_groups = False
me_cube_031.update()
me_cube_032 = bpy.data.meshes.new('Cube.032')
me_cube_032.from_pydata([(0.08134, -0.08509, -0.4712), (0.08134, -0.08509, 0.4712), (-0.08134, -0.08509, -0.4712), (-0.08134, -0.08509, 0.4712), (0.08134, 0.08509, -0.4712), (0.08134, 0.08509, 0.4712), (-0.08134, 0.08509, -0.4712), (-0.08134, 0.08509, 0.4712)], [], [(0, 1, 3, 2), (2, 3, 7, 6), (6, 7, 5, 4), (4, 5, 1, 0), (2, 6, 4, 0), (7, 3, 1, 5)])
_uv = me_cube_032.uv_layers.new(name='UVMap')
_uv.uv.foreach_set('vector', [0.375, 0.0, 0.625, 0.0, 0.625, 0.25, 0.375, 0.25, 0.375, 0.25, 0.625, 0.25, 0.625, 0.5, 0.375, 0.5, 0.375, 0.5, 0.625, 0.5, 0.625, 0.75, 0.375, 0.75, 0.375, 0.75, 0.625, 0.75, 0.625, 1.0, 0.375, 1.0, 0.125, 0.5, 0.375, 0.5, 0.375, 0.75, 0.125, 0.75, 0.625, 0.5, 0.875, 0.5, 0.875, 0.75, 0.625, 0.75])
me_cube_032.materials.append(mat_tablewood)
me_cube_032.use_remesh_fix_poles = True
me_cube_032.use_remesh_preserve_attributes = False
me_cube_032.use_mirror_vertex_groups = False
me_cube_032.update()
me_cube_033 = bpy.data.meshes.new('Cube.033')
me_cube_033.from_pydata([(0.08134, -0.08509, -0.4712), (0.08134, -0.08509, 0.4712), (-0.08134, -0.08509, -0.4712), (-0.08134, -0.08509, 0.4712), (0.08134, 0.08509, -0.4712), (0.08134, 0.08509, 0.4712), (-0.08134, 0.08509, -0.4712), (-0.08134, 0.08509, 0.4712)], [], [(0, 1, 3, 2), (2, 3, 7, 6), (6, 7, 5, 4), (4, 5, 1, 0), (2, 6, 4, 0), (7, 3, 1, 5)])
_uv = me_cube_033.uv_layers.new(name='UVMap')
_uv.uv.foreach_set('vector', [0.375, 0.0, 0.625, 0.0, 0.625, 0.25, 0.375, 0.25, 0.375, 0.25, 0.625, 0.25, 0.625, 0.5, 0.375, 0.5, 0.375, 0.5, 0.625, 0.5, 0.625, 0.75, 0.375, 0.75, 0.375, 0.75, 0.625, 0.75, 0.625, 1.0, 0.375, 1.0, 0.125, 0.5, 0.375, 0.5, 0.375, 0.75, 0.125, 0.75, 0.625, 0.5, 0.875, 0.5, 0.875, 0.75, 0.625, 0.75])
me_cube_033.materials.append(mat_tablewood)
me_cube_033.use_remesh_fix_poles = True
me_cube_033.use_remesh_preserve_attributes = False
me_cube_033.use_mirror_vertex_groups = False
me_cube_033.update()
me_cube_034 = bpy.data.meshes.new('Cube.034')
me_cube_034.from_pydata([(0.08134, -0.08509, -0.4712), (0.08134, -0.08509, 0.4712), (-0.08134, -0.08509, -0.4712), (-0.08134, -0.08509, 0.4712), (0.08134, 0.08509, -0.4712), (0.08134, 0.08509, 0.4712), (-0.08134, 0.08509, -0.4712), (-0.08134, 0.08509, 0.4712)], [], [(0, 1, 3, 2), (2, 3, 7, 6), (6, 7, 5, 4), (4, 5, 1, 0), (2, 6, 4, 0), (7, 3, 1, 5)])
_uv = me_cube_034.uv_layers.new(name='UVMap')
_uv.uv.foreach_set('vector', [0.375, 0.0, 0.625, 0.0, 0.625, 0.25, 0.375, 0.25, 0.375, 0.25, 0.625, 0.25, 0.625, 0.5, 0.375, 0.5, 0.375, 0.5, 0.625, 0.5, 0.625, 0.75, 0.375, 0.75, 0.375, 0.75, 0.625, 0.75, 0.625, 1.0, 0.375, 1.0, 0.125, 0.5, 0.375, 0.5, 0.375, 0.75, 0.125, 0.75, 0.625, 0.5, 0.875, 0.5, 0.875, 0.75, 0.625, 0.75])
me_cube_034.materials.append(mat_tablewood)
me_cube_034.use_remesh_fix_poles = True
me_cube_034.use_remesh_preserve_attributes = False
me_cube_034.use_mirror_vertex_groups = False
me_cube_034.update()
me_cube_035 = bpy.data.meshes.new('Cube.035')
me_cube_035.from_pydata([(0.08134, -0.08509, -0.4712), (0.08134, -0.08509, 0.4712), (-0.08134, -0.08509, -0.4712), (-0.08134, -0.08509, 0.4712), (0.08134, 0.08509, -0.4712), (0.08134, 0.08509, 0.4712), (-0.08134, 0.08509, -0.4712), (-0.08134, 0.08509, 0.4712)], [], [(0, 1, 3, 2), (2, 3, 7, 6), (6, 7, 5, 4), (4, 5, 1, 0), (2, 6, 4, 0), (7, 3, 1, 5)])
_uv = me_cube_035.uv_layers.new(name='UVMap')
_uv.uv.foreach_set('vector', [0.375, 0.0, 0.625, 0.0, 0.625, 0.25, 0.375, 0.25, 0.375, 0.25, 0.625, 0.25, 0.625, 0.5, 0.375, 0.5, 0.375, 0.5, 0.625, 0.5, 0.625, 0.75, 0.375, 0.75, 0.375, 0.75, 0.625, 0.75, 0.625, 1.0, 0.375, 1.0, 0.125, 0.5, 0.375, 0.5, 0.375, 0.75, 0.125, 0.75, 0.625, 0.5, 0.875, 0.5, 0.875, 0.75, 0.625, 0.75])
me_cube_035.materials.append(mat_tablewood)
me_cube_035.use_remesh_fix_poles = True
me_cube_035.use_remesh_preserve_attributes = False
me_cube_035.use_mirror_vertex_groups = False
me_cube_035.update()
me_cube_036 = bpy.data.meshes.new('Cube.036')
me_cube_036.from_pydata([(0.08134, -0.08509, -0.4712), (0.08134, -0.08509, 0.4712), (-0.08134, -0.08509, -0.4712), (-0.08134, -0.08509, 0.4712), (0.08134, 0.08509, -0.4712), (0.08134, 0.08509, 0.4712), (-0.08134, 0.08509, -0.4712), (-0.08134, 0.08509, 0.4712)], [], [(0, 1, 3, 2), (2, 3, 7, 6), (6, 7, 5, 4), (4, 5, 1, 0), (2, 6, 4, 0), (7, 3, 1, 5)])
_uv = me_cube_036.uv_layers.new(name='UVMap')
_uv.uv.foreach_set('vector', [0.375, 0.0, 0.625, 0.0, 0.625, 0.25, 0.375, 0.25, 0.375, 0.25, 0.625, 0.25, 0.625, 0.5, 0.375, 0.5, 0.375, 0.5, 0.625, 0.5, 0.625, 0.75, 0.375, 0.75, 0.375, 0.75, 0.625, 0.75, 0.625, 1.0, 0.375, 1.0, 0.125, 0.5, 0.375, 0.5, 0.375, 0.75, 0.125, 0.75, 0.625, 0.5, 0.875, 0.5, 0.875, 0.75, 0.625, 0.75])
me_cube_036.materials.append(mat_tablewood)
me_cube_036.use_remesh_fix_poles = True
me_cube_036.use_remesh_preserve_attributes = False
me_cube_036.use_mirror_vertex_groups = False
me_cube_036.update()
me_cube_037 = bpy.data.meshes.new('Cube.037')
me_cube_037.from_pydata([(0.08134, -0.08509, -0.4712), (0.08134, -0.08509, 0.4712), (-0.08134, -0.08509, -0.4712), (-0.08134, -0.08509, 0.4712), (0.08134, 0.08509, -0.4712), (0.08134, 0.08509, 0.4712), (-0.08134, 0.08509, -0.4712), (-0.08134, 0.08509, 0.4712)], [], [(0, 1, 3, 2), (2, 3, 7, 6), (6, 7, 5, 4), (4, 5, 1, 0), (2, 6, 4, 0), (7, 3, 1, 5)])
_uv = me_cube_037.uv_layers.new(name='UVMap')
_uv.uv.foreach_set('vector', [0.375, 0.0, 0.625, 0.0, 0.625, 0.25, 0.375, 0.25, 0.375, 0.25, 0.625, 0.25, 0.625, 0.5, 0.375, 0.5, 0.375, 0.5, 0.625, 0.5, 0.625, 0.75, 0.375, 0.75, 0.375, 0.75, 0.625, 0.75, 0.625, 1.0, 0.375, 1.0, 0.125, 0.5, 0.375, 0.5, 0.375, 0.75, 0.125, 0.75, 0.625, 0.5, 0.875, 0.5, 0.875, 0.75, 0.625, 0.75])
me_cube_037.materials.append(mat_tablewood)
me_cube_037.use_remesh_fix_poles = True
me_cube_037.use_remesh_preserve_attributes = False
me_cube_037.use_mirror_vertex_groups = False
me_cube_037.update()
me_cube_038 = bpy.data.meshes.new('Cube.038')
me_cube_038.from_pydata([(0.08134, -0.08509, -0.4712), (0.08134, -0.08509, 0.4712), (-0.08134, -0.08509, -0.4712), (-0.08134, -0.08509, 0.4712), (0.08134, 0.08509, -0.4712), (0.08134, 0.08509, 0.4712), (-0.08134, 0.08509, -0.4712), (-0.08134, 0.08509, 0.4712)], [], [(0, 1, 3, 2), (2, 3, 7, 6), (6, 7, 5, 4), (4, 5, 1, 0), (2, 6, 4, 0), (7, 3, 1, 5)])
_uv = me_cube_038.uv_layers.new(name='UVMap')
_uv.uv.foreach_set('vector', [0.375, 0.0, 0.625, 0.0, 0.625, 0.25, 0.375, 0.25, 0.375, 0.25, 0.625, 0.25, 0.625, 0.5, 0.375, 0.5, 0.375, 0.5, 0.625, 0.5, 0.625, 0.75, 0.375, 0.75, 0.375, 0.75, 0.625, 0.75, 0.625, 1.0, 0.375, 1.0, 0.125, 0.5, 0.375, 0.5, 0.375, 0.75, 0.125, 0.75, 0.625, 0.5, 0.875, 0.5, 0.875, 0.75, 0.625, 0.75])
me_cube_038.materials.append(mat_tablewood)
me_cube_038.use_remesh_fix_poles = True
me_cube_038.use_remesh_preserve_attributes = False
me_cube_038.use_mirror_vertex_groups = False
me_cube_038.update()
me_plane_001 = bpy.data.meshes.new('Plane.001')
me_plane_001.from_pydata([(-1.0, -1.0, 0.0), (1.0, -1.0, 0.0), (-1.0, 1.0, 0.0), (1.0, 1.0, 0.0)], [], [(0, 1, 3, 2)])
_uv = me_plane_001.uv_layers.new(name='UVMap')
_uv.uv.foreach_set('vector', [0.0, 0.0, 1.0, 0.0, 1.0, 1.0, 0.0, 1.0])
me_plane_001.materials.append(mat_material_002)
me_plane_001.use_remesh_fix_poles = True
me_plane_001.use_remesh_preserve_attributes = False
me_plane_001.use_mirror_vertex_groups = False
me_plane_001.update()
me_cube_048 = bpy.data.meshes.new('Cube.048')
me_cube_048.from_pydata([(0.7192, -0.573, 0.04777), (0.7192, -0.573, -1.103), (-0.7192, -0.573, 0.04777), (-0.7192, -0.573, -1.103), (0.7192, 0.573, 0.04777), (0.7192, 0.573, -1.103), (-0.7192, 0.573, 0.04777), (-0.7192, 0.573, -1.103)], [], [(0, 1, 3, 2), (2, 3, 7, 6), (6, 7, 5, 4), (4, 5, 1, 0), (2, 6, 4, 0), (7, 3, 1, 5)])
_uv = me_cube_048.uv_layers.new(name='UVMap')
_uv.uv.foreach_set('vector', [0.375, 0.0, 0.625, 0.0, 0.625, 0.25, 0.375, 0.25, 0.375, 0.25, 0.625, 0.25, 0.625, 0.5, 0.375, 0.5, 0.375, 0.5, 0.625, 0.5, 0.625, 0.75, 0.375, 0.75, 0.375, 0.75, 0.625, 0.75, 0.625, 1.0, 0.375, 1.0, 0.125, 0.5, 0.375, 0.5, 0.375, 0.75, 0.125, 0.75, 0.625, 0.5, 0.875, 0.5, 0.875, 0.75, 0.625, 0.75])
me_cube_048.materials.append(mat_wooden)
me_cube_048.use_remesh_fix_poles = True
me_cube_048.use_remesh_preserve_attributes = False
me_cube_048.use_mirror_vertex_groups = False
me_cube_048.update()
me_cube_049 = bpy.data.meshes.new('Cube.049')
me_cube_049.from_pydata([(-1.125, -0.5857, -1.789), (-1.125, -0.5857, 1.789), (-1.125, 0.5857, -1.789), (-1.125, 0.5857, 1.789), (1.125, -0.5857, -1.789), (1.125, -0.5857, 1.789), (1.125, 0.5857, -1.789), (1.125, 0.5857, 1.789), (-1.043, 0.5857, 1.658), (-1.043, 0.5857, -1.658), (1.043, 0.5857, -1.658), (1.043, 0.5857, 1.658), (-1.043, -0.5168, 1.658), (-1.043, -0.5168, -1.658), (1.043, -0.5168, -1.658), (1.043, -0.5168, 1.658)], [], [(0, 1, 3, 2), (3, 7, 11, 8), (6, 7, 5, 4), (4, 5, 1, 0), (2, 6, 4, 0), (7, 3, 1, 5), (8, 11, 15, 12), (2, 3, 8, 9), (7, 6, 10, 11), (6, 2, 9, 10), (13, 12, 15, 14), (9, 8, 12, 13), (11, 10, 14, 15), (10, 9, 13, 14)])
_uv = me_cube_049.uv_layers.new(name='UVMap')
_uv.uv.foreach_set('vector', [0.375, 0.0, 0.625, 0.0, 0.625, 0.25, 0.375, 0.25, 0.875, 0.5, 0.625, 0.5, 0.625, 0.5, 0.875, 0.5, 0.375, 0.5, 0.625, 0.5, 0.625, 0.75, 0.375, 0.75, 0.375, 0.75, 0.625, 0.75, 0.625, 1.0, 0.375, 1.0, 0.125, 0.5, 0.375, 0.5, 0.375, 0.75, 0.125, 0.75, 0.625, 0.5, 0.875, 0.5, 0.875, 0.75, 0.625, 0.75, 0.875, 0.5, 0.625, 0.5, 0.625, 0.5, 0.875, 0.5, 0.375, 0.25, 0.625, 0.25, 0.625, 0.25, 0.375, 0.25, 0.625, 0.5, 0.375, 0.5, 0.375, 0.5, 0.625, 0.5, 0.375, 0.5, 0.125, 0.5, 0.125, 0.5, 0.375, 0.5, 0.375, 0.25, 0.625, 0.25, 0.625, 0.5, 0.375, 0.5, 0.375, 0.25, 0.625, 0.25, 0.625, 0.25, 0.375, 0.25, 0.625, 0.5, 0.375, 0.5, 0.375, 0.5, 0.625, 0.5, 0.375, 0.5, 0.125, 0.5, 0.125, 0.5, 0.375, 0.5])
me_cube_049.materials.append(mat_wooden)
me_cube_049.use_remesh_fix_poles = True
me_cube_049.use_remesh_preserve_attributes = False
me_cube_049.use_mirror_vertex_groups = False
me_cube_049.update()
me_cube_050 = bpy.data.meshes.new('Cube.050')
me_cube_050.from_pydata([(0.5857, -1.125, -0.315), (0.5857, -1.125, 0.315), (-0.5857, -1.125, -0.315), (-0.5857, -1.125, 0.315), (0.5857, 1.125, -0.315), (0.5857, 1.125, 0.315), (-0.5857, 1.125, -0.315), (-0.5857, 1.125, 0.315), (0.5494, -1.09, 0.315), (-0.5857, -1.09, 0.315), (-0.5857, 1.09, 0.315), (0.5494, 1.09, 0.315), (0.5494, -1.09, -0.2744), (-0.5857, -1.09, -0.2744), (-0.5857, 1.09, -0.2744), (0.5494, 1.09, -0.2744)], [], [(0, 1, 3, 2), (3, 9, 13, 2), (6, 7, 5, 4), (4, 5, 1, 0), (2, 6, 4, 0), (6, 2, 13, 14), (11, 10, 14, 15), (5, 7, 10, 11), (3, 1, 8, 9), (1, 5, 11, 8), (14, 13, 12, 15), (9, 8, 12, 13), (8, 11, 15, 12), (6, 14, 10, 7)])
_uv = me_cube_050.uv_layers.new(name='UVMap')
_uv.uv.foreach_set('vector', [0.375, 0.0, 0.625, 0.0, 0.625, 0.25, 0.375, 0.25, 0.625, 0.25, 0.625, 0.25, 0.625, 0.25, 0.375, 0.25, 0.375, 0.5, 0.625, 0.5, 0.625, 0.75, 0.375, 0.75, 0.375, 0.75, 0.625, 0.75, 0.625, 1.0, 0.375, 1.0, 0.125, 0.5, 0.375, 0.5, 0.375, 0.75, 0.125, 0.75, 0.375, 0.5, 0.375, 0.25, 0.875, 0.5, 0.625, 0.5, 0.625, 0.75, 0.625, 0.5, 0.625, 0.5, 0.625, 0.75, 0.625, 0.75, 0.625, 0.5, 0.625, 0.5, 0.625, 0.75, 0.625, 0.25, 0.625, 0.0, 0.625, 0.0, 0.625, 0.25, 0.625, 1.0, 0.625, 0.75, 0.625, 0.75, 0.625, 1.0, 0.625, 0.5, 0.875, 0.5, 0.875, 0.75, 0.625, 0.75, 0.625, 0.25, 0.625, 0.0, 0.625, 0.0, 0.625, 0.25, 0.625, 1.0, 0.625, 0.75, 0.625, 0.75, 0.625, 1.0, 0.375, 0.5, 0.625, 0.5, 0.625, 0.5, 0.625, 0.5])
me_cube_050.materials.append(mat_wooden)
me_cube_050.use_remesh_fix_poles = True
me_cube_050.use_remesh_preserve_attributes = False
me_cube_050.use_mirror_vertex_groups = False
me_cube_050.update()
me_cube_051 = bpy.data.meshes.new('Cube.051')
me_cube_051.from_pydata([(0.5857, -1.125, -0.315), (0.5857, -1.125, 0.315), (-0.5857, -1.125, -0.315), (-0.5857, -1.125, 0.315), (0.5857, 1.125, -0.315), (0.5857, 1.125, 0.315), (-0.5857, 1.125, -0.315), (-0.5857, 1.125, 0.315), (0.5494, -1.09, 0.315), (-0.5857, -1.09, 0.315), (-0.5857, 1.09, 0.315), (0.5494, 1.09, 0.315), (0.5494, -1.09, -0.2744), (-0.5857, -1.09, -0.2744), (-0.5857, 1.09, -0.2744), (0.5494, 1.09, -0.2744)], [], [(0, 1, 3, 2), (3, 9, 13, 2), (6, 7, 5, 4), (4, 5, 1, 0), (2, 6, 4, 0), (6, 2, 13, 14), (11, 10, 14, 15), (5, 7, 10, 11), (3, 1, 8, 9), (1, 5, 11, 8), (14, 13, 12, 15), (9, 8, 12, 13), (8, 11, 15, 12), (6, 14, 10, 7)])
_uv = me_cube_051.uv_layers.new(name='UVMap')
_uv.uv.foreach_set('vector', [0.375, 0.0, 0.625, 0.0, 0.625, 0.25, 0.375, 0.25, 0.625, 0.25, 0.625, 0.25, 0.625, 0.25, 0.375, 0.25, 0.375, 0.5, 0.625, 0.5, 0.625, 0.75, 0.375, 0.75, 0.375, 0.75, 0.625, 0.75, 0.625, 1.0, 0.375, 1.0, 0.125, 0.5, 0.375, 0.5, 0.375, 0.75, 0.125, 0.75, 0.375, 0.5, 0.375, 0.25, 0.875, 0.5, 0.625, 0.5, 0.625, 0.75, 0.625, 0.5, 0.625, 0.5, 0.625, 0.75, 0.625, 0.75, 0.625, 0.5, 0.625, 0.5, 0.625, 0.75, 0.625, 0.25, 0.625, 0.0, 0.625, 0.0, 0.625, 0.25, 0.625, 1.0, 0.625, 0.75, 0.625, 0.75, 0.625, 1.0, 0.625, 0.5, 0.875, 0.5, 0.875, 0.75, 0.625, 0.75, 0.625, 0.25, 0.625, 0.0, 0.625, 0.0, 0.625, 0.25, 0.625, 1.0, 0.625, 0.75, 0.625, 0.75, 0.625, 1.0, 0.375, 0.5, 0.625, 0.5, 0.625, 0.5, 0.625, 0.5])
me_cube_051.materials.append(mat_wooden)
me_cube_051.use_remesh_fix_poles = True
me_cube_051.use_remesh_preserve_attributes = False
me_cube_051.use_mirror_vertex_groups = False
me_cube_051.update()
me_cube_052 = bpy.data.meshes.new('Cube.052')
me_cube_052.from_pydata([(0.5857, -1.125, -0.315), (0.5857, -1.125, 0.315), (-0.5857, -1.125, -0.315), (-0.5857, -1.125, 0.315), (0.5857, 1.125, -0.315), (0.5857, 1.125, 0.315), (-0.5857, 1.125, -0.315), (-0.5857, 1.125, 0.315), (0.5494, -1.09, 0.315), (-0.5857, -1.09, 0.315), (-0.5857, 1.09, 0.315), (0.5494, 1.09, 0.315), (0.5494, -1.09, -0.2744), (-0.5857, -1.09, -0.2744), (-0.5857, 1.09, -0.2744), (0.5494, 1.09, -0.2744)], [], [(0, 1, 3, 2), (3, 9, 13, 2), (6, 7, 5, 4), (4, 5, 1, 0), (2, 6, 4, 0), (6, 2, 13, 14), (11, 10, 14, 15), (5, 7, 10, 11), (3, 1, 8, 9), (1, 5, 11, 8), (14, 13, 12, 15), (9, 8, 12, 13), (8, 11, 15, 12), (6, 14, 10, 7)])
_uv = me_cube_052.uv_layers.new(name='UVMap')
_uv.uv.foreach_set('vector', [0.375, 0.0, 0.625, 0.0, 0.625, 0.25, 0.375, 0.25, 0.625, 0.25, 0.625, 0.25, 0.625, 0.25, 0.375, 0.25, 0.375, 0.5, 0.625, 0.5, 0.625, 0.75, 0.375, 0.75, 0.375, 0.75, 0.625, 0.75, 0.625, 1.0, 0.375, 1.0, 0.125, 0.5, 0.375, 0.5, 0.375, 0.75, 0.125, 0.75, 0.375, 0.5, 0.375, 0.25, 0.875, 0.5, 0.625, 0.5, 0.625, 0.75, 0.625, 0.5, 0.625, 0.5, 0.625, 0.75, 0.625, 0.75, 0.625, 0.5, 0.625, 0.5, 0.625, 0.75, 0.625, 0.25, 0.625, 0.0, 0.625, 0.0, 0.625, 0.25, 0.625, 1.0, 0.625, 0.75, 0.625, 0.75, 0.625, 1.0, 0.625, 0.5, 0.875, 0.5, 0.875, 0.75, 0.625, 0.75, 0.625, 0.25, 0.625, 0.0, 0.625, 0.0, 0.625, 0.25, 0.625, 1.0, 0.625, 0.75, 0.625, 0.75, 0.625, 1.0, 0.375, 0.5, 0.625, 0.5, 0.625, 0.5, 0.625, 0.5])
me_cube_052.materials.append(mat_wooden)
me_cube_052.use_remesh_fix_poles = True
me_cube_052.use_remesh_preserve_attributes = False
me_cube_052.use_mirror_vertex_groups = False
me_cube_052.update()
me_cube_053 = bpy.data.meshes.new('Cube.053')
me_cube_053.from_pydata([(0.5857, -1.125, -0.315), (0.5857, -1.125, 0.315), (-0.5857, -1.125, -0.315), (-0.5857, -1.125, 0.315), (0.5857, 1.125, -0.315), (0.5857, 1.125, 0.315), (-0.5857, 1.125, -0.315), (-0.5857, 1.125, 0.315), (0.5494, -1.09, 0.315), (-0.5857, -1.09, 0.315), (-0.5857, 1.09, 0.315), (0.5494, 1.09, 0.315), (0.5494, -1.09, -0.2744), (-0.5857, -1.09, -0.2744), (-0.5857, 1.09, -0.2744), (0.5494, 1.09, -0.2744)], [], [(0, 1, 3, 2), (3, 9, 13, 2), (6, 7, 5, 4), (4, 5, 1, 0), (2, 6, 4, 0), (6, 2, 13, 14), (11, 10, 14, 15), (5, 7, 10, 11), (3, 1, 8, 9), (1, 5, 11, 8), (14, 13, 12, 15), (9, 8, 12, 13), (8, 11, 15, 12), (6, 14, 10, 7)])
_uv = me_cube_053.uv_layers.new(name='UVMap')
_uv.uv.foreach_set('vector', [0.375, 0.0, 0.625, 0.0, 0.625, 0.25, 0.375, 0.25, 0.625, 0.25, 0.625, 0.25, 0.625, 0.25, 0.375, 0.25, 0.375, 0.5, 0.625, 0.5, 0.625, 0.75, 0.375, 0.75, 0.375, 0.75, 0.625, 0.75, 0.625, 1.0, 0.375, 1.0, 0.125, 0.5, 0.375, 0.5, 0.375, 0.75, 0.125, 0.75, 0.375, 0.5, 0.375, 0.25, 0.875, 0.5, 0.625, 0.5, 0.625, 0.75, 0.625, 0.5, 0.625, 0.5, 0.625, 0.75, 0.625, 0.75, 0.625, 0.5, 0.625, 0.5, 0.625, 0.75, 0.625, 0.25, 0.625, 0.0, 0.625, 0.0, 0.625, 0.25, 0.625, 1.0, 0.625, 0.75, 0.625, 0.75, 0.625, 1.0, 0.625, 0.5, 0.875, 0.5, 0.875, 0.75, 0.625, 0.75, 0.625, 0.25, 0.625, 0.0, 0.625, 0.0, 0.625, 0.25, 0.625, 1.0, 0.625, 0.75, 0.625, 0.75, 0.625, 1.0, 0.375, 0.5, 0.625, 0.5, 0.625, 0.5, 0.625, 0.5])
me_cube_053.materials.append(mat_wooden)
me_cube_053.use_remesh_fix_poles = True
me_cube_053.use_remesh_preserve_attributes = False
me_cube_053.use_mirror_vertex_groups = False
me_cube_053.update()
me_cube_001 = bpy.data.meshes.new('Cube.001')
me_cube_001.from_pydata([(0.1761, -13.16, -0.02402), (0.1761, -13.16, 4.653), (-0.1761, -13.16, -0.02402), (-0.1761, -13.16, 4.653), (0.1761, 13.78, -0.02402), (0.1761, 13.78, 4.653), (-0.1761, 13.78, -0.02402), (-0.1761, 13.78, 4.653)], [], [(0, 1, 3, 2), (2, 3, 7, 6), (6, 7, 5, 4), (4, 5, 1, 0), (2, 6, 4, 0), (7, 3, 1, 5)])
_uv = me_cube_001.uv_layers.new(name='UVMap')
_uv.uv.foreach_set('vector', [0.375, 0.0, 0.625, 0.0, 0.625, 0.25, 0.375, 0.25, 0.375, 0.25, 0.625, 0.25, 0.625, 0.5, 0.375, 0.5, 0.375, 0.5, 0.625, 0.5, 0.625, 0.75, 0.375, 0.75, 0.375, 0.75, 0.625, 0.75, 0.625, 1.0, 0.375, 1.0, 0.125, 0.5, 0.375, 0.5, 0.375, 0.75, 0.125, 0.75, 0.625, 0.5, 0.875, 0.5, 0.875, 0.75, 0.625, 0.75])
me_cube_001.use_remesh_fix_poles = True
me_cube_001.use_remesh_preserve_attributes = False
me_cube_001.use_mirror_vertex_groups = False
me_cube_001.update()
me_cube_003 = bpy.data.meshes.new('Cube.003')
me_cube_003.from_pydata([(3.263, 0.1962, -0.02402), (3.263, 0.1962, 4.653), (3.263, -0.1963, -0.02402), (3.263, -0.1963, 4.653), (-5.963, 0.1963, -0.02402), (-5.963, 0.1963, 4.653), (-5.963, -0.1962, -0.02402), (-5.963, -0.1962, 4.653)], [], [(0, 1, 3, 2), (2, 3, 7, 6), (6, 7, 5, 4), (4, 5, 1, 0), (2, 6, 4, 0), (7, 3, 1, 5)])
_uv = me_cube_003.uv_layers.new(name='UVMap')
_uv.uv.foreach_set('vector', [0.375, 0.0, 0.625, 0.0, 0.625, 0.25, 0.375, 0.25, 0.375, 0.25, 0.625, 0.25, 0.625, 0.5, 0.375, 0.5, 0.375, 0.5, 0.625, 0.5, 0.625, 0.75, 0.375, 0.75, 0.375, 0.75, 0.625, 0.75, 0.625, 1.0, 0.375, 1.0, 0.125, 0.5, 0.375, 0.5, 0.375, 0.75, 0.125, 0.75, 0.625, 0.5, 0.875, 0.5, 0.875, 0.75, 0.625, 0.75])
me_cube_003.use_remesh_fix_poles = True
me_cube_003.use_remesh_preserve_attributes = False
me_cube_003.use_mirror_vertex_groups = False
me_cube_003.update()
me_cube_004 = bpy.data.meshes.new('Cube.004')
me_cube_004.from_pydata([(-0.3262, 0.1962, -0.02402), (-0.3262, 0.1962, 4.653), (-0.3262, -0.1962, -0.02402), (-0.3262, -0.1962, 4.653), (-9.819, 0.1963, -0.02402), (-9.819, 0.1963, 4.653), (-9.819, -0.1962, -0.02402), (-9.819, -0.1962, 4.653)], [], [(0, 1, 3, 2), (2, 3, 7, 6), (6, 7, 5, 4), (4, 5, 1, 0), (2, 6, 4, 0), (7, 3, 1, 5)])
_uv = me_cube_004.uv_layers.new(name='UVMap')
_uv.uv.foreach_set('vector', [0.375, 0.0, 0.625, 0.0, 0.625, 0.25, 0.375, 0.25, 0.375, 0.25, 0.625, 0.25, 0.625, 0.5, 0.375, 0.5, 0.375, 0.5, 0.625, 0.5, 0.625, 0.75, 0.375, 0.75, 0.375, 0.75, 0.625, 0.75, 0.625, 1.0, 0.375, 1.0, 0.125, 0.5, 0.375, 0.5, 0.375, 0.75, 0.125, 0.75, 0.625, 0.5, 0.875, 0.5, 0.875, 0.75, 0.625, 0.75])
me_cube_004.use_remesh_fix_poles = True
me_cube_004.use_remesh_preserve_attributes = False
me_cube_004.use_mirror_vertex_groups = False
me_cube_004.update()
me_cube_005 = bpy.data.meshes.new('Cube.005')
me_cube_005.from_pydata([(0.1761, -16.07, -0.02402), (0.1761, -16.07, 4.653), (-0.1761, -16.07, -0.02402), (-0.1761, -16.07, 4.653), (0.1761, 3.695, -0.02402), (0.1761, 3.695, 4.653), (-0.1761, 3.695, -0.02402), (-0.1761, 3.695, 4.653)], [], [(0, 1, 3, 2), (2, 3, 7, 6), (6, 7, 5, 4), (4, 5, 1, 0), (2, 6, 4, 0), (7, 3, 1, 5)])
_uv = me_cube_005.uv_layers.new(name='UVMap')
_uv.uv.foreach_set('vector', [0.375, 0.0, 0.625, 0.0, 0.625, 0.25, 0.375, 0.25, 0.375, 0.25, 0.625, 0.25, 0.625, 0.5, 0.375, 0.5, 0.375, 0.5, 0.625, 0.5, 0.625, 0.75, 0.375, 0.75, 0.375, 0.75, 0.625, 0.75, 0.625, 1.0, 0.375, 1.0, 0.125, 0.5, 0.375, 0.5, 0.375, 0.75, 0.125, 0.75, 0.625, 0.5, 0.875, 0.5, 0.875, 0.75, 0.625, 0.75])
me_cube_005.use_remesh_fix_poles = True
me_cube_005.use_remesh_preserve_attributes = False
me_cube_005.use_mirror_vertex_groups = False
me_cube_005.update()
me_cube_009 = bpy.data.meshes.new('Cube.009')
me_cube_009.from_pydata([(2.309, 0.1962, -0.02402), (2.309, 0.1962, 4.653), (2.309, -0.1962, -0.02402), (2.309, -0.1962, 4.653), (-2.22, 0.1962, -0.02402), (-2.22, 0.1962, 4.653), (-2.22, -0.1962, -0.02402), (-2.22, -0.1962, 4.653)], [], [(0, 1, 3, 2), (2, 3, 7, 6), (6, 7, 5, 4), (4, 5, 1, 0), (2, 6, 4, 0), (7, 3, 1, 5)])
_uv = me_cube_009.uv_layers.new(name='UVMap')
_uv.uv.foreach_set('vector', [0.375, 0.0, 0.625, 0.0, 0.625, 0.25, 0.375, 0.25, 0.375, 0.25, 0.625, 0.25, 0.625, 0.5, 0.375, 0.5, 0.375, 0.5, 0.625, 0.5, 0.625, 0.75, 0.375, 0.75, 0.375, 0.75, 0.625, 0.75, 0.625, 1.0, 0.375, 1.0, 0.125, 0.5, 0.375, 0.5, 0.375, 0.75, 0.125, 0.75, 0.625, 0.5, 0.875, 0.5, 0.875, 0.75, 0.625, 0.75])
me_cube_009.use_remesh_fix_poles = True
me_cube_009.use_remesh_preserve_attributes = False
me_cube_009.use_mirror_vertex_groups = False
me_cube_009.update()
me_cube_010 = bpy.data.meshes.new('Cube.010')
me_cube_010.from_pydata([(0.1962, -1.165, -0.02402), (0.1962, -1.165, 4.653), (-0.1962, -1.165, -0.02402), (-0.1962, -1.165, 4.653), (0.1962, 2.756, -0.02402), (0.1962, 2.756, 4.653), (-0.1962, 2.756, -0.02402), (-0.1962, 2.756, 4.653)], [], [(0, 1, 3, 2), (2, 3, 7, 6), (6, 7, 5, 4), (4, 5, 1, 0), (2, 6, 4, 0), (7, 3, 1, 5)])
_uv = me_cube_010.uv_layers.new(name='UVMap')
_uv.uv.foreach_set('vector', [0.375, 0.0, 0.625, 0.0, 0.625, 0.25, 0.375, 0.25, 0.375, 0.25, 0.625, 0.25, 0.625, 0.5, 0.375, 0.5, 0.375, 0.5, 0.625, 0.5, 0.625, 0.75, 0.375, 0.75, 0.375, 0.75, 0.625, 0.75, 0.625, 1.0, 0.375, 1.0, 0.125, 0.5, 0.375, 0.5, 0.375, 0.75, 0.125, 0.75, 0.625, 0.5, 0.875, 0.5, 0.875, 0.75, 0.625, 0.75])
me_cube_010.use_remesh_fix_poles = True
me_cube_010.use_remesh_preserve_attributes = False
me_cube_010.use_mirror_vertex_groups = False
me_cube_010.update()
me_cube_039 = bpy.data.meshes.new('Cube.039')
me_cube_039.from_pydata([(0.1962, -1.165, -0.02402), (0.1962, -1.165, 4.653), (-0.1962, -1.165, -0.02402), (-0.1962, -1.165, 4.653), (0.1962, 2.756, -0.02402), (0.1962, 2.756, 4.653), (-0.1962, 2.756, -0.02402), (-0.1962, 2.756, 4.653)], [], [(0, 1, 3, 2), (2, 3, 7, 6), (6, 7, 5, 4), (4, 5, 1, 0), (2, 6, 4, 0), (7, 3, 1, 5)])
_uv = me_cube_039.uv_layers.new(name='UVMap')
_uv.uv.foreach_set('vector', [0.375, 0.0, 0.625, 0.0, 0.625, 0.25, 0.375, 0.25, 0.375, 0.25, 0.625, 0.25, 0.625, 0.5, 0.375, 0.5, 0.375, 0.5, 0.625, 0.5, 0.625, 0.75, 0.375, 0.75, 0.375, 0.75, 0.625, 0.75, 0.625, 1.0, 0.375, 1.0, 0.125, 0.5, 0.375, 0.5, 0.375, 0.75, 0.125, 0.75, 0.625, 0.5, 0.875, 0.5, 0.875, 0.75, 0.625, 0.75])
me_cube_039.use_remesh_fix_poles = True
me_cube_039.use_remesh_preserve_attributes = False
me_cube_039.use_mirror_vertex_groups = False
me_cube_039.update()
me_cube_040 = bpy.data.meshes.new('Cube.040')
me_cube_040.from_pydata([(2.309, 0.1962, -0.02402), (2.309, 0.1962, 4.653), (2.309, -0.1962, -0.02402), (2.309, -0.1962, 4.653), (-2.22, 0.1962, -0.02402), (-2.22, 0.1962, 4.653), (-2.22, -0.1962, -0.02402), (-2.22, -0.1962, 4.653)], [], [(0, 1, 3, 2), (2, 3, 7, 6), (6, 7, 5, 4), (4, 5, 1, 0), (2, 6, 4, 0), (7, 3, 1, 5)])
_uv = me_cube_040.uv_layers.new(name='UVMap')
_uv.uv.foreach_set('vector', [0.375, 0.0, 0.625, 0.0, 0.625, 0.25, 0.375, 0.25, 0.375, 0.25, 0.625, 0.25, 0.625, 0.5, 0.375, 0.5, 0.375, 0.5, 0.625, 0.5, 0.625, 0.75, 0.375, 0.75, 0.375, 0.75, 0.625, 0.75, 0.625, 1.0, 0.375, 1.0, 0.125, 0.5, 0.375, 0.5, 0.375, 0.75, 0.125, 0.75, 0.625, 0.5, 0.875, 0.5, 0.875, 0.75, 0.625, 0.75])
me_cube_040.use_remesh_fix_poles = True
me_cube_040.use_remesh_preserve_attributes = False
me_cube_040.use_mirror_vertex_groups = False
me_cube_040.update()
me_cube_041 = bpy.data.meshes.new('Cube.041')
me_cube_041.from_pydata([(2.122, -2.04, -0.1556), (2.122, -2.04, 1.26), (-2.056, -2.04, -0.1556), (-2.056, -2.04, 1.26), (2.122, 2.139, -0.1556), (2.122, 2.139, 1.26), (-2.056, 2.139, -0.1556), (-2.056, 2.139, 1.26)], [], [(0, 1, 3, 2), (2, 3, 7, 6), (6, 7, 5, 4), (4, 5, 1, 0), (2, 6, 4, 0), (7, 3, 1, 5)])
_uv = me_cube_041.uv_layers.new(name='UVMap')
_uv.uv.foreach_set('vector', [0.375, 0.0, 0.625, 0.0, 0.625, 0.25, 0.375, 0.25, 0.375, 0.25, 0.625, 0.25, 0.625, 0.5, 0.375, 0.5, 0.375, 0.5, 0.625, 0.5, 0.625, 0.75, 0.375, 0.75, 0.375, 0.75, 0.625, 0.75, 0.625, 1.0, 0.375, 1.0, 0.125, 0.5, 0.375, 0.5, 0.375, 0.75, 0.125, 0.75, 0.625, 0.5, 0.875, 0.5, 0.875, 0.75, 0.625, 0.75])
me_cube_041.use_remesh_fix_poles = True
me_cube_041.use_remesh_preserve_attributes = False
me_cube_041.use_mirror_vertex_groups = False
me_cube_041.update()
me_cube_042 = bpy.data.meshes.new('Cube.042')
me_cube_042.from_pydata([(1.129, -5.431, -0.1556), (1.129, -5.431, 1.059), (-1.559, -5.431, -0.1556), (-1.559, -5.431, 1.059), (1.129, 4.539, -0.1556), (1.129, 4.539, 1.059), (-1.559, 4.539, -0.1556), (-1.559, 4.539, 1.059)], [], [(0, 1, 3, 2), (2, 3, 7, 6), (6, 7, 5, 4), (4, 5, 1, 0), (2, 6, 4, 0), (7, 3, 1, 5)])
_uv = me_cube_042.uv_layers.new(name='UVMap')
_uv.uv.foreach_set('vector', [0.375, 0.0, 0.625, 0.0, 0.625, 0.25, 0.375, 0.25, 0.375, 0.25, 0.625, 0.25, 0.625, 0.5, 0.375, 0.5, 0.375, 0.5, 0.625, 0.5, 0.625, 0.75, 0.375, 0.75, 0.375, 0.75, 0.625, 0.75, 0.625, 1.0, 0.375, 1.0, 0.125, 0.5, 0.375, 0.5, 0.375, 0.75, 0.125, 0.75, 0.625, 0.5, 0.875, 0.5, 0.875, 0.75, 0.625, 0.75])
me_cube_042.use_remesh_fix_poles = True
me_cube_042.use_remesh_preserve_attributes = False
me_cube_042.use_mirror_vertex_groups = False
me_cube_042.update()
me_cube_043 = bpy.data.meshes.new('Cube.043')
me_cube_043.from_pydata([(1.129, 0.9373, -0.1556), (1.129, 0.9373, 1.059), (-0.359, 0.9373, -0.1556), (-0.359, 0.9373, 1.059), (1.129, 4.539, -0.1556), (1.129, 4.539, 1.059), (-0.359, 4.539, -0.1556), (-0.359, 4.539, 1.059)], [], [(0, 1, 3, 2), (2, 3, 7, 6), (6, 7, 5, 4), (4, 5, 1, 0), (2, 6, 4, 0), (7, 3, 1, 5)])
_uv = me_cube_043.uv_layers.new(name='UVMap')
_uv.uv.foreach_set('vector', [0.375, 0.0, 0.625, 0.0, 0.625, 0.25, 0.375, 0.25, 0.375, 0.25, 0.625, 0.25, 0.625, 0.5, 0.375, 0.5, 0.375, 0.5, 0.625, 0.5, 0.625, 0.75, 0.375, 0.75, 0.375, 0.75, 0.625, 0.75, 0.625, 1.0, 0.375, 1.0, 0.125, 0.5, 0.375, 0.5, 0.375, 0.75, 0.125, 0.75, 0.625, 0.5, 0.875, 0.5, 0.875, 0.75, 0.625, 0.75])
me_cube_043.use_remesh_fix_poles = True
me_cube_043.use_remesh_preserve_attributes = False
me_cube_043.use_mirror_vertex_groups = False
me_cube_043.update()
me_cube_044 = bpy.data.meshes.new('Cube.044')
me_cube_044.from_pydata([(0.9574, -7.22, -0.1556), (0.9574, -7.22, 1.059), (-1.284, -7.22, -0.1556), (-1.284, -7.22, 1.059), (0.9574, 7.157, -0.1556), (0.9574, 7.157, 1.059), (-1.284, 7.157, -0.1556), (-1.284, 7.157, 1.059)], [], [(0, 1, 3, 2), (2, 3, 7, 6), (6, 7, 5, 4), (4, 5, 1, 0), (2, 6, 4, 0), (7, 3, 1, 5)])
_uv = me_cube_044.uv_layers.new(name='UVMap')
_uv.uv.foreach_set('vector', [0.375, 0.0, 0.625, 0.0, 0.625, 0.25, 0.375, 0.25, 0.375, 0.25, 0.625, 0.25, 0.625, 0.5, 0.375, 0.5, 0.375, 0.5, 0.625, 0.5, 0.625, 0.75, 0.375, 0.75, 0.375, 0.75, 0.625, 0.75, 0.625, 1.0, 0.375, 1.0, 0.125, 0.5, 0.375, 0.5, 0.375, 0.75, 0.125, 0.75, 0.625, 0.5, 0.875, 0.5, 0.875, 0.75, 0.625, 0.75])
me_cube_044.use_remesh_fix_poles = True
me_cube_044.use_remesh_preserve_attributes = False
me_cube_044.use_mirror_vertex_groups = False
me_cube_044.update()
me_cube_045 = bpy.data.meshes.new('Cube.045')
me_cube_045.from_pydata([(2.665, 0.725, -0.1556), (2.665, 0.725, 1.059), (-4.294, 0.725, -0.1556), (-4.294, 0.725, 1.059), (2.665, -0.7882, -0.1556), (2.665, -0.7882, 1.059), (-4.294, -0.7882, -0.1556), (-4.294, -0.7882, 1.059)], [], [(0, 1, 3, 2), (2, 3, 7, 6), (6, 7, 5, 4), (4, 5, 1, 0), (2, 6, 4, 0), (7, 3, 1, 5)])
_uv = me_cube_045.uv_layers.new(name='UVMap')
_uv.uv.foreach_set('vector', [0.375, 0.0, 0.625, 0.0, 0.625, 0.25, 0.375, 0.25, 0.375, 0.25, 0.625, 0.25, 0.625, 0.5, 0.375, 0.5, 0.375, 0.5, 0.625, 0.5, 0.625, 0.75, 0.375, 0.75, 0.375, 0.75, 0.625, 0.75, 0.625, 1.0, 0.375, 1.0, 0.125, 0.5, 0.375, 0.5, 0.375, 0.75, 0.125, 0.75, 0.625, 0.5, 0.875, 0.5, 0.875, 0.75, 0.625, 0.75])
me_cube_045.use_remesh_fix_poles = True
me_cube_045.use_remesh_preserve_attributes = False
me_cube_045.use_mirror_vertex_groups = False
me_cube_045.update()
me_cube_046 = bpy.data.meshes.new('Cube.046')
me_cube_046.from_pydata([(1.266, 0.725, -0.1556), (1.266, 0.725, 3.72), (-3.352, 0.725, -0.1556), (-3.352, 0.725, 3.72), (1.266, -0.7882, -0.1556), (1.266, -0.7882, 3.72), (-3.352, -0.7882, -0.1556), (-3.352, -0.7882, 3.72)], [], [(0, 1, 3, 2), (2, 3, 7, 6), (6, 7, 5, 4), (4, 5, 1, 0), (2, 6, 4, 0), (7, 3, 1, 5)])
_uv = me_cube_046.uv_layers.new(name='UVMap')
_uv.uv.foreach_set('vector', [0.375, 0.0, 0.625, 0.0, 0.625, 0.25, 0.375, 0.25, 0.375, 0.25, 0.625, 0.25, 0.625, 0.5, 0.375, 0.5, 0.375, 0.5, 0.625, 0.5, 0.625, 0.75, 0.375, 0.75, 0.375, 0.75, 0.625, 0.75, 0.625, 1.0, 0.375, 1.0, 0.125, 0.5, 0.375, 0.5, 0.375, 0.75, 0.125, 0.75, 0.625, 0.5, 0.875, 0.5, 0.875, 0.75, 0.625, 0.75])
me_cube_046.use_remesh_fix_poles = True
me_cube_046.use_remesh_preserve_attributes = False
me_cube_046.use_mirror_vertex_groups = False
me_cube_046.update()
me_cube_047 = bpy.data.meshes.new('Cube.047')
me_cube_047.from_pydata([(-1.39, 0.725, -0.1556), (-1.39, 0.725, 1.059), (-3.238, 0.725, -0.1556), (-3.238, 0.725, 1.059), (-1.39, -0.7882, -0.1556), (-1.39, -0.7882, 1.059), (-3.238, -0.7882, -0.1556), (-3.238, -0.7882, 1.059)], [], [(0, 1, 3, 2), (2, 3, 7, 6), (6, 7, 5, 4), (4, 5, 1, 0), (2, 6, 4, 0), (7, 3, 1, 5)])
_uv = me_cube_047.uv_layers.new(name='UVMap')
_uv.uv.foreach_set('vector', [0.375, 0.0, 0.625, 0.0, 0.625, 0.25, 0.375, 0.25, 0.375, 0.25, 0.625, 0.25, 0.625, 0.5, 0.375, 0.5, 0.375, 0.5, 0.625, 0.5, 0.625, 0.75, 0.375, 0.75, 0.375, 0.75, 0.625, 0.75, 0.625, 1.0, 0.375, 1.0, 0.125, 0.5, 0.375, 0.5, 0.375, 0.75, 0.125, 0.75, 0.625, 0.5, 0.875, 0.5, 0.875, 0.75, 0.625, 0.75])
me_cube_047.use_remesh_fix_poles = True
me_cube_047.use_remesh_preserve_attributes = False
me_cube_047.use_mirror_vertex_groups = False
me_cube_047.update()

# ---- objects
ob_light = bpy.data.objects.new('Light', light_light)
ob_camera = bpy.data.objects.new('Camera', cam_camera)
ob_plane = bpy.data.objects.new('Plane', me_plane)
ob_cube = bpy.data.objects.new('Cube', me_cube_006)
ob_cube_001 = bpy.data.objects.new('Cube.001', me_cube_007)
ob_cube_002 = bpy.data.objects.new('Cube.002', me_cube_008)
ob_cube_007 = bpy.data.objects.new('Cube.007', me_cube_015)
ob_cube_010 = bpy.data.objects.new('Cube.010', me_cube_018)
ob_cube_011 = bpy.data.objects.new('Cube.011', me_cube_019)
ob_cube_012 = bpy.data.objects.new('Cube.012', me_cube_020)
ob_cube_008 = bpy.data.objects.new('Cube.008', me_cube_021)
ob_cube_013 = bpy.data.objects.new('Cube.013', me_cube_022)
ob_cube_014 = bpy.data.objects.new('Cube.014', me_cube_023)
ob_cube_015 = bpy.data.objects.new('Cube.015', me_cube_024)
ob_cube_016 = bpy.data.objects.new('Cube.016', me_cube_025)
ob_cube_017 = bpy.data.objects.new('Cube.017', me_cube_026)
ob_cube_018 = bpy.data.objects.new('Cube.018', me_cube_027)
ob_cube_019 = bpy.data.objects.new('Cube.019', me_cube_028)
ob_cube_020 = bpy.data.objects.new('Cube.020', me_cube_029)
ob_cube_021 = bpy.data.objects.new('Cube.021', me_cube_030)
ob_cube_022 = bpy.data.objects.new('Cube.022', me_cube_031)
ob_cube_023 = bpy.data.objects.new('Cube.023', me_cube_032)
ob_cube_024 = bpy.data.objects.new('Cube.024', me_cube_033)
ob_cube_025 = bpy.data.objects.new('Cube.025', me_cube_034)
ob_cube_026 = bpy.data.objects.new('Cube.026', me_cube_035)
ob_cube_027 = bpy.data.objects.new('Cube.027', me_cube_036)
ob_cube_028 = bpy.data.objects.new('Cube.028', me_cube_037)
ob_cube_029 = bpy.data.objects.new('Cube.029', me_cube_038)
ob_spawn = bpy.data.objects.new('Spawn', None)
ob_ground = bpy.data.objects.new('Ground', me_plane_001)
ob_cube_030 = bpy.data.objects.new('Cube.030', me_cube_048)
ob_cube_009 = bpy.data.objects.new('Cube.009', me_cube_049)
ob_cube_003 = bpy.data.objects.new('Cube.003', me_cube_050)
ob_cube_004 = bpy.data.objects.new('Cube.004', me_cube_051)
ob_cube_005 = bpy.data.objects.new('Cube.005', me_cube_052)
ob_cube_006 = bpy.data.objects.new('Cube.006', me_cube_053)
ob_exit = bpy.data.objects.new('Exit', None)
ob_collider_008 = bpy.data.objects.new('Collider.008', me_cube_001)
ob_collider_001 = bpy.data.objects.new('Collider.001', me_cube_003)
ob_collider_002 = bpy.data.objects.new('Collider.002', me_cube_004)
ob_collider_003 = bpy.data.objects.new('Collider.003', me_cube_005)
ob_collider_004 = bpy.data.objects.new('Collider.004', me_cube_009)
ob_collider_005 = bpy.data.objects.new('Collider.005', me_cube_010)
ob_collider_006 = bpy.data.objects.new('Collider.006', me_cube_039)
ob_collider_007 = bpy.data.objects.new('Collider.007', me_cube_040)
ob_collider = bpy.data.objects.new('Collider', me_cube_041)
ob_collider_009 = bpy.data.objects.new('Collider.009', me_cube_042)
ob_collider_010 = bpy.data.objects.new('Collider.010', me_cube_043)
ob_collider_011 = bpy.data.objects.new('Collider.011', me_cube_044)
ob_collider_012 = bpy.data.objects.new('Collider.012', me_cube_045)
ob_collider_013 = bpy.data.objects.new('Collider.013', me_cube_046)
ob_collider_014 = bpy.data.objects.new('Collider.014', me_cube_047)

# ---- transforms, parenting, visibility, modifiers, constraints
ob_light.location = (-2.112, 10.14, 3.537)
ob_light.rotation_euler = (0.6503, 0.05522, 3.437)
ob_light.scale = (0.787, 0.6615, 0.6325)
ob_light.lock_rotations_4d = False
ob_light.empty_display_type = 'ARROWS'
ob_light.color = (0.0, 0.0, 0.0, 0.0)
ob_light.lineart.crease_threshold = 0.0
ob_camera.location = (4.171, 12.42, 2.983)
ob_camera.rotation_euler = (1.109, -0.0, 2.386)
ob_camera.scale = (0.7586, 0.6176, 0.7185)
ob_camera.lock_rotations_4d = False
ob_camera.empty_display_type = 'ARROWS'
ob_camera.color = (0.0, 0.0, 0.0, 0.0)
ob_camera.display_type = 'WIRE'
ob_camera.lineart.crease_threshold = 0.0
ob_plane.location = (-1.315, 7.297, 0.09414)
ob_plane.lineart.crease_threshold = 0.0
ob_cube.location = (-0.5697, 0.3934, 1.066)
ob_cube.lineart.crease_threshold = 0.0
ob_cube_001.location = (-4.863, 11.96, 1.087)
ob_cube_001.scale = (1.223, 1.0, 1.0)
ob_cube_001.lineart.crease_threshold = 0.0
ob_cube_002.location = (-6.66, 13.14, 1.087)
ob_cube_002.scale = (1.234, 1.0, 1.0)
ob_cube_002.lineart.crease_threshold = 0.0
ob_cube_007.location = (2.451, -8.225, 0.412)
ob_cube_007.lineart.crease_threshold = 0.0
ob_cube_010.location = (-5.649, -8.046, 1.831)
ob_cube_010.lineart.crease_threshold = 0.0
ob_cube_011.location = (3.043, 8.421, 0.6017)
ob_cube_011.scale = (0.979, 1.116, 0.979)
ob_cube_011.lineart.crease_threshold = 0.0
ob_cube_012.location = (-2.217, -8.245, 1.815)
ob_cube_012.lineart.crease_threshold = 0.0
ob_cube_008.location = (-0.05896, -8.225, 0.412)
ob_cube_008.lineart.crease_threshold = 0.0
ob_cube_013.location = (-6.922, -5.299, 0.3628)
ob_cube_013.lineart.crease_threshold = 0.0
ob_cube_014.location = (-6.924, -7.169, 0.6905)
ob_cube_014.lineart.crease_threshold = 0.0
ob_cube_015.location = (-8.811, -5.337, 0.6905)
ob_cube_015.lineart.crease_threshold = 0.0
ob_cube_016.location = (3.128, -3.258, 0.412)
ob_cube_016.lineart.crease_threshold = 0.0
ob_cube_017.location = (-1.169, -9.46, 1.823)
ob_cube_017.lineart.crease_threshold = 0.0
ob_cube_018.location = (-1.731, -3.899, 0.551)
ob_cube_018.lineart.crease_threshold = 0.0
ob_cube_019.location = (0.5931, -3.899, 0.551)
ob_cube_019.lineart.crease_threshold = 0.0
ob_cube_020.location = (0.5931, 4.721, 0.551)
ob_cube_020.lineart.crease_threshold = 0.0
ob_cube_021.location = (-1.758, 4.721, 0.551)
ob_cube_021.lineart.crease_threshold = 0.0
ob_cube_022.location = (-1.758, 3.468, 0.551)
ob_cube_022.lineart.crease_threshold = 0.0
ob_cube_023.location = (-1.758, 3.171, 0.551)
ob_cube_023.lineart.crease_threshold = 0.0
ob_cube_024.location = (-1.758, -2.395, 0.551)
ob_cube_024.lineart.crease_threshold = 0.0
ob_cube_025.location = (-1.758, -2.692, 0.551)
ob_cube_025.lineart.crease_threshold = 0.0
ob_cube_026.location = (0.6184, 3.468, 0.551)
ob_cube_026.lineart.crease_threshold = 0.0
ob_cube_027.location = (0.6184, 3.171, 0.551)
ob_cube_027.lineart.crease_threshold = 0.0
ob_cube_028.location = (0.6184, -2.395, 0.551)
ob_cube_028.lineart.crease_threshold = 0.0
ob_cube_029.location = (0.6184, -2.692, 0.551)
ob_cube_029.lineart.crease_threshold = 0.0
ob_spawn.location = (-2.015, 11.7, 0.07912)
ob_spawn.empty_display_size = 0.5857
ob_spawn.lineart.crease_threshold = 0.0
ob_ground.location = (0.0, 0.0, 0.0)
ob_ground.scale = (45.45, 45.45, 45.45)
ob_ground.lineart.crease_threshold = 0.0
ob_cube_030.location = (-8.366, 13.15, 1.087)
ob_cube_030.lineart.crease_threshold = 0.0
ob_cube_009.location = (-7.945, -8.046, 1.831)
ob_cube_009.lineart.crease_threshold = 0.0
ob_cube_003.location = (3.128, -0.9864, 0.412)
ob_cube_003.lineart.crease_threshold = 0.0
ob_cube_004.location = (3.128, 1.285, 0.412)
ob_cube_004.lineart.crease_threshold = 0.0
ob_cube_005.location = (3.128, 3.561, 0.412)
ob_cube_005.lineart.crease_threshold = 0.0
ob_cube_006.location = (3.128, 5.833, 0.412)
ob_cube_006.lineart.crease_threshold = 0.0
ob_exit.location = (-0.5512, 11.7, 0.0)
ob_exit.lineart.crease_threshold = 0.0
ob_collider_008.location = (-9.427, 0.1772, 0.1701)
ob_collider_008.lineart.crease_threshold = 0.0
ob_collider_001.location = (-3.406, -12.79, 0.1701)
ob_collider_001.lineart.crease_threshold = 0.0
ob_collider_002.location = (0.2497, 13.83, 0.1701)
ob_collider_002.lineart.crease_threshold = 0.0
ob_collider_003.location = (4.015, 6.689, 0.1701)
ob_collider_003.lineart.crease_threshold = 0.0
ob_collider_004.location = (1.884, 9.905, 0.1701)
ob_collider_004.lineart.crease_threshold = 0.0
ob_collider_005.location = (-0.144, 11.13, 0.1701)
ob_collider_005.lineart.crease_threshold = 0.0
ob_collider_006.location = (-0.144, -11.73, 0.1701)
ob_collider_006.lineart.crease_threshold = 0.0
ob_collider_007.location = (1.884, -9.081, 0.1701)
ob_collider_007.lineart.crease_threshold = 0.0
ob_collider.location = (-6.954, -5.369, 0.1701)
ob_collider.lineart.crease_threshold = 0.0
ob_collider_009.location = (-0.369, 0.8328, 0.1701)
ob_collider_009.lineart.crease_threshold = 0.0
ob_collider_010.location = (-5.053, 9.172, 0.1701)
ob_collider_010.lineart.crease_threshold = 0.0
ob_collider_011.location = (3.812, 2.683, 0.1701)
ob_collider_011.lineart.crease_threshold = 0.0
ob_collider_012.location = (1.105, -8.215, 0.1701)
ob_collider_012.lineart.crease_threshold = 0.0
ob_collider_013.location = (-5.692, -8.015, 0.1701)
ob_collider_013.lineart.crease_threshold = 0.0
ob_collider_014.location = (0.9905, -9.5, 0.1701)
ob_collider_014.lineart.crease_threshold = 0.0

# ---- collection membership
col_scene.objects.link(ob_light)
col_scene.objects.link(ob_camera)
col_scene.objects.link(ob_plane)
col_scene.objects.link(ob_cube)
col_scene.objects.link(ob_cube_001)
col_scene.objects.link(ob_cube_002)
col_scene.objects.link(ob_cube_007)
col_scene.objects.link(ob_cube_010)
col_scene.objects.link(ob_cube_011)
col_scene.objects.link(ob_cube_012)
col_scene.objects.link(ob_cube_008)
col_scene.objects.link(ob_cube_013)
col_scene.objects.link(ob_cube_014)
col_scene.objects.link(ob_cube_015)
col_scene.objects.link(ob_cube_016)
col_scene.objects.link(ob_cube_017)
col_scene.objects.link(ob_cube_018)
col_scene.objects.link(ob_cube_019)
col_scene.objects.link(ob_cube_020)
col_scene.objects.link(ob_cube_021)
col_scene.objects.link(ob_cube_022)
col_scene.objects.link(ob_cube_023)
col_scene.objects.link(ob_cube_024)
col_scene.objects.link(ob_cube_025)
col_scene.objects.link(ob_cube_026)
col_scene.objects.link(ob_cube_027)
col_scene.objects.link(ob_cube_028)
col_scene.objects.link(ob_cube_029)
col_scene.objects.link(ob_spawn)
col_scene.objects.link(ob_ground)
col_scene.objects.link(ob_cube_030)
col_scene.objects.link(ob_cube_009)
col_scene.objects.link(ob_cube_003)
col_scene.objects.link(ob_cube_004)
col_scene.objects.link(ob_cube_005)
col_scene.objects.link(ob_cube_006)
col_scene.objects.link(ob_exit)
col_colliders.objects.link(ob_collider_008)
col_colliders.objects.link(ob_collider_001)
col_colliders.objects.link(ob_collider_002)
col_colliders.objects.link(ob_collider_003)
col_colliders.objects.link(ob_collider_004)
col_colliders.objects.link(ob_collider_005)
col_colliders.objects.link(ob_collider_006)
col_colliders.objects.link(ob_collider_007)
col_colliders.objects.link(ob_collider)
col_colliders.objects.link(ob_collider_009)
col_colliders.objects.link(ob_collider_010)
col_colliders.objects.link(ob_collider_011)
col_colliders.objects.link(ob_collider_012)
col_colliders.objects.link(ob_collider_013)
col_colliders.objects.link(ob_collider_014)

# ---- scene / render settings (as saved in the file)
scene.camera = ob_camera
scene.frame_start = 1; scene.frame_end = 250; scene.frame_set(0)
scene.render.engine = 'BLENDER_EEVEE_NEXT'
scene.cycles.use_denoising = False
scene.cycles.samples = 128
scene.cycles.sampling_pattern = 'TABULATED_SOBOL'
scene.cycles.use_adaptive_sampling = False
scene.cycles.use_light_tree = False
scene.view_settings.view_transform = 'Filmic'
bpy.context.view_layer.update()
